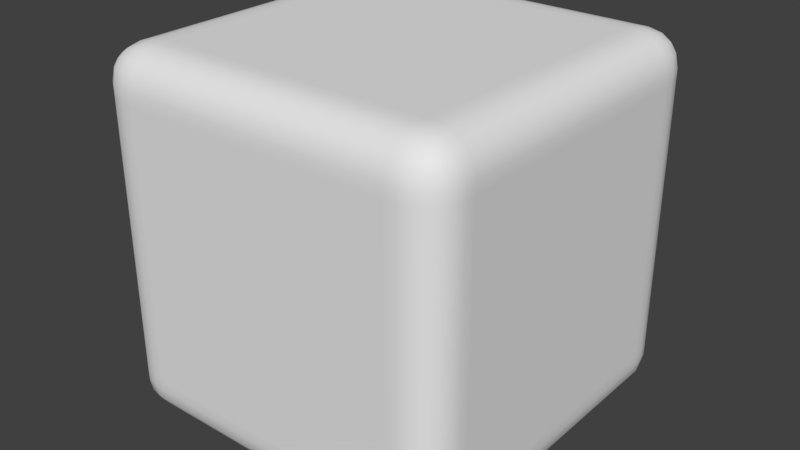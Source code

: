 # Source: MorphCube.blend  (saved by Blender 2.79.0; exported with 4.5.12 LTS)
import bpy
from mathutils import Matrix  # noqa: F401  (used for matrix-valued properties, if any)

bpy.ops.wm.read_factory_settings(use_empty=True)
scene = bpy.context.scene
scene.name = 'Scene'

# ---- collections
col_collection_1 = bpy.data.collections.new('Collection 1'); scene.collection.children.link(col_collection_1)

# ---- materials (node trees are filled in below, after node groups)
mat_morphcubematerial1 = bpy.data.materials.new('MorphCubeMaterial1')
mat_morphcubematerial1.alpha_threshold = 0.0
mat_morphcubematerial1.use_transparent_shadow = False
mat_morphcubematerial1.roughness = 0.5
mat_morphcubematerial1.line_color = (0.0, 0.0, 0.0, 1.0)
mat_morphcubematerial2 = bpy.data.materials.new('MorphCubeMaterial2')
mat_morphcubematerial2.alpha_threshold = 0.0
mat_morphcubematerial2.use_transparent_shadow = False
mat_morphcubematerial2.roughness = 0.5
mat_morphcubematerial3 = bpy.data.materials.new('MorphCubeMaterial3')
mat_morphcubematerial3.alpha_threshold = 0.0
mat_morphcubematerial3.use_transparent_shadow = False
mat_morphcubematerial3.roughness = 0.5

# ---- material node trees

# ---- world
world_world = bpy.data.worlds.new('World'); scene.world = world_world
world_world.color = (0.05088, 0.05088, 0.05088)
world_world.use_sun_shadow = False
world_world.sun_shadow_jitter_overblur = 0.0
world_world.cycles.sampling_method = 'MANUAL'

# ---- meshes
me_cube = bpy.data.meshes.new('Cube')
me_cube.from_pydata([(0.5, 0.9451, 0.9451), (0.5, 0.8125, 1.0), (0.75, 0.8843, 0.9857), (0.75, 0.9451, 0.9451), (0.75, 0.8125, 1.0), (-0.8843, 0.75, 0.9857), (-0.9451, 0.75, 0.9451), (-0.8125, 0.75, 1.0), (-0.9451, 0.5, 0.9451), (-0.8843, 0.5, 0.9857), (-0.8125, 0.5, 1.0), (-0.8843, 0.25, 0.9857), (-0.8125, 0.25, 1.0), (-0.9451, 1.765e-07, 0.9451), (-0.8843, 1.522e-07, 0.9857), (-0.8125, 1.253e-07, 1.0), (-0.9451, -0.25, 0.9451), (-0.8843, -0.25, 0.9857), (-0.8125, -0.25, 1.0), (-0.8843, -0.5, 0.9857), (-0.8125, -0.5, 1.0), (0.25, -0.9451, -0.9451), (0.25, -0.8125, -1.0), (0.5, -0.8843, -0.9857), (0.5, -0.9451, -0.9451), (0.5, -0.8125, -1.0), (0.75, -0.8843, -0.9857), (0.75, -0.9451, -0.9451), (0.75, -0.8125, -1.0), (-0.75, 0.8843, -0.9857), (-0.75, 0.8125, -1.0), (-0.5, 0.8843, -0.9857), (-0.5, 0.8125, -1.0), (-0.25, 0.9451, -0.9451), (-0.25, 0.8843, -0.9857), (-0.25, 0.8125, -1.0), (1.869e-07, 0.8843, -0.9857), (1.937e-07, 0.8125, -1.0), (0.25, 0.8843, -0.9857), (0.25, 0.8125, -1.0), (-0.5, -0.9857, -0.8843), (-0.5, -1.0, -0.8125), (-0.25, -0.9451, -0.9451), (-0.25, -0.9857, -0.8843), (-0.25, -1.0, -0.8125), (-5.62e-08, -0.9857, -0.8843), (-5.96e-08, -1.0, -0.8125), (0.25, -0.9857, -0.8843), (0.25, -1.0, -0.8125), (0.5, -0.9857, -0.8843), (0.5, -1.0, -0.8125), (0.75, -0.9857, -0.8843), (0.75, -1.0, -0.8125), (-0.8843, -0.9857, 0.75), (-0.9451, -0.9451, 0.75), (-0.8125, -1.0, 0.75), (-0.8843, -0.9857, 0.5), (-0.8125, -1.0, 0.5), (-0.9451, -0.9451, 0.25), (-0.75, 0.9857, 0.8843), (-0.75, 0.9451, 0.9451), (-0.75, 1.0, 0.8125), (-0.5, 0.9857, 0.8843), (-0.5, 1.0, 0.8125), (-0.25, 0.9857, 0.8843), (-0.25, 1.0, 0.8125), (2.384e-07, 0.9451, 0.9451), (2.384e-07, 0.9857, 0.8843), (2.384e-07, 1.0, 0.8125), (0.25, 0.9857, 0.8843), (0.25, 1.0, 0.8125), (0.5, 0.9857, 0.8843), (0.5, 1.0, 0.8125), (0.75, 0.9857, 0.8843), (0.75, 1.0, 0.8125), (-0.75, 0.9451, -0.9451), (-0.75, 0.9857, -0.8843), (-0.75, 1.0, -0.8125), (-0.9857, 0.25, 0.8843), (-0.9451, 0.25, 0.9451), (-1.0, 0.25, 0.8125), (-0.9857, 1.945e-07, 0.8843), (-1.0, 2.035e-07, 0.8125), (-0.9857, -0.25, 0.8843), (-1.0, -0.25, 0.8125), (-0.9857, -0.5, 0.8843), (-0.9451, -0.5, 0.9451), (-1.0, -0.5, 0.8125), (-0.9857, -0.75, 0.8843), (-0.9451, -0.75, 0.9451), (-1.0, -0.75, 0.8125), (-0.9857, 0.75, -0.8843), (-1.0, 0.75, -0.8125), (-0.9451, 0.5, -0.9451), (-0.9857, 0.5, -0.8843), (-1.0, 0.5, -0.8125), (-0.9451, 0.25, -0.9451), (-0.9857, 0.25, -0.8843), (-1.0, 0.25, -0.8125), (1.0, 0.8125, 0.5), (0.9857, 0.8843, 0.25), (0.9451, 0.9451, 0.25), (1.0, 0.8125, 0.25), (0.9857, 0.8843, 0.0), (0.9451, 0.9451, 0.0), (1.0, 0.8125, 0.0), (0.9857, 0.8843, -0.25), (0.9451, 0.9451, -0.25), (1.0, 0.8125, -0.25), (0.9857, 0.8843, -0.5), (0.9451, 0.9451, -0.5), (1.0, 0.8125, -0.5), (0.9857, 0.8843, -0.75), (0.9451, 0.9451, -0.75), (1.0, 0.8125, -0.75), (0.9857, -0.75, 0.8843), (1.0, -0.75, 0.8125), (0.9857, -0.5, 0.8843), (1.0, -0.5, 0.8125), (0.9857, -0.25, 0.8843), (-0.5, 0.9857, -0.8843), (0.5, 0.8843, -0.9857), (-0.5, 0.9451, -0.9451), (-0.5, 1.0, -0.8125), (-0.25, 0.9857, -0.8843), (-0.25, 1.0, -0.8125), (1.385e-07, 0.9857, -0.8843), (-0.9857, 2.894e-07, -0.8843), (0.5, 0.8125, -1.0), (-1.0, 2.882e-07, -0.8125), (0.75, 0.9451, -0.9451), (0.75, 0.8843, -0.9857), (1.675e-07, 0.9451, -0.9451), (0.75, 0.8125, -1.0), (-0.9451, 0.75, -0.9451), (1.043e-07, 1.0, -0.8125), (0.25, 0.9857, -0.8843), (-0.8843, 0.75, -0.9857), (0.25, 0.9451, -0.9451), (0.25, 1.0, -0.8125), (0.5, 0.9857, -0.8843), (0.5, 0.9451, -0.9451), (0.5, 1.0, -0.8125), (0.75, 0.9857, -0.8843), (-0.8125, 0.75, -1.0), (-0.8843, 0.5, -0.9857), (-0.8125, 0.5, -1.0), (-0.8843, 0.25, -0.9857), (1.0, -0.25, 0.8125), (0.9857, -5.036e-07, 0.8843), (0.9451, -5.033e-07, 0.9451), (0.75, 1.0, -0.8125), (1.0, -4.917e-07, 0.8125), (-0.8843, -0.75, 0.9857), (-0.9451, 0.9451, 0.75), (0.9857, 0.25, 0.8843), (0.9451, 0.25, 0.9451), (1.0, 0.25, 0.8125), (0.9857, 0.5, 0.8843), (0.9451, 0.5, 0.9451), (-0.8843, 0.9857, 0.75), (-0.8125, -0.75, 1.0), (-0.8125, 1.0, 0.75), (0.8843, -0.75, 0.9857), (0.9451, -0.75, 0.9451), (-0.8843, 0.9857, 0.5), (-0.8125, 1.0, 0.5), (-0.8843, 0.9857, 0.25), (-0.9451, 0.9451, 0.25), (-0.8125, 1.0, 0.25), (-0.9857, -0.25, -0.8843), (-0.8843, 0.9857, 0.0), (0.8125, -0.75, 1.0), (-1.0, -0.25, -0.8125), (-0.9857, -0.5, -0.8843), (-0.8125, 1.0, 0.0), (-0.8843, 0.9857, -0.25), (-0.8125, 1.0, -0.25), (-0.8843, 0.9857, -0.5), (-0.8125, 1.0, -0.5), (0.9451, -0.5, 0.9451), (0.8843, -0.5, 0.9857), (0.8125, -0.5, 1.0), (0.9451, -0.25, 0.9451), (0.8843, -0.25, 0.9857), (-1.0, -0.5, -0.8125), (-0.8843, -0.9857, 0.25), (-0.8125, -1.0, 0.25), (-0.9857, -0.75, -0.8843), (-1.0, -0.75, -0.8125), (-0.9451, -0.9451, 0.0), (-0.8125, 0.25, -1.0), (-0.8843, -0.9857, 0.0), (-0.8843, 2.766e-07, -0.9857), (-0.8125, -1.0, 0.0), (-0.9451, -0.9451, -0.25), (-0.9451, 2.853e-07, -0.9451), (-0.8125, 2.645e-07, -1.0), (-0.8843, -0.25, -0.9857), (-0.9451, -0.25, -0.9451), (-0.8125, -0.25, -1.0), (-0.8843, -0.5, -0.9857), (1.0, 0.5, 0.8125), (-0.9451, -0.5, -0.9451), (-0.8843, -0.9857, -0.25), (0.9857, 0.75, 0.8843), (-0.8125, -0.5, -1.0), (0.9451, 0.75, 0.9451), (1.0, 0.75, 0.8125), (-0.8843, -0.75, -0.9857), (-0.9451, -0.75, -0.9451), (-0.8125, -0.75, -1.0), (0.9451, -0.75, -0.9451), (0.8843, -0.75, -0.9857), (0.8125, -0.75, -1.0), (0.8843, -0.5, -0.9857), (-0.8125, -1.0, -0.25), (0.9857, -0.75, -0.8843), (-0.9451, -0.9451, -0.5), (-0.8843, -0.9857, -0.5), (0.8125, -0.25, 1.0), (1.0, -0.75, -0.8125), (-0.8125, -1.0, -0.5), (0.9451, -0.5, -0.9451), (0.8843, -4.908e-07, 0.9857), (0.8125, -4.68e-07, 1.0), (0.9857, -0.5, -0.8843), (1.0, -0.5, -0.8125), (0.9451, -0.25, -0.9451), (0.9857, -0.25, -0.8843), (1.0, -0.25, -0.8125), (0.9857, -8.465e-08, -0.8843), (-0.8843, -0.9857, -0.75), (-0.8125, -1.0, -0.75), (0.9451, -0.9451, 0.75), (0.8843, -0.9857, 0.75), (0.8125, -1.0, 0.75), (-0.9355, 0.9355, 0.8823), (0.8843, 0.25, 0.9857), (0.8843, -0.9857, 0.5), (0.8125, 0.25, 1.0), (0.9451, -0.9451, 0.5), (0.8125, -1.0, 0.5), (0.8843, -0.9857, 0.25), (0.9451, -0.9451, 0.25), (0.8125, -1.0, 0.25), (0.8843, -0.9857, 0.0), (0.9451, -0.9451, 0.0), (0.8843, 0.5, 0.9857), (0.8125, 0.5, 1.0), (-0.8843, 0.9857, -0.75), (0.8125, -0.5, -1.0), (-0.8125, 1.0, -0.75), (0.8843, -0.25, -0.9857), (0.8843, 0.9857, 0.75), (0.9451, 0.9451, 0.75), (0.8125, 1.0, 0.75), (0.8125, -0.25, -1.0), (0.9451, 0.9451, 0.5), (0.8843, -4.231e-08, -0.9857), (0.8843, 0.9857, 0.5), (0.8125, 1.0, 0.5), (0.9451, -6.288e-08, -0.9451), (0.8125, -2.608e-08, -1.0), (0.8843, 0.9857, 0.25), (0.8125, 1.0, 0.25), (0.8843, 0.25, -0.9857), (0.8843, 0.9857, 0.0), (0.8125, 1.0, 0.0), (0.8125, 0.25, -1.0), (0.8843, 0.5, -0.9857), (0.8843, 0.9857, -0.25), (0.8125, 1.0, -0.25), (0.8843, 0.9857, -0.5), (0.8125, 1.0, -0.5), (0.8125, 0.5, -1.0), (0.8843, 0.75, 0.9857), (0.8843, 0.9857, -0.75), (0.8125, 1.0, -0.75), (0.8125, 0.75, 1.0), (-0.8861, 0.9685, 0.8861), (-0.8125, 0.9857, 0.8843), (-0.8861, 0.8861, 0.9685), (-0.9451, 0.9451, 0.8125), (-0.8843, 0.8125, 0.9857), (-0.8843, 0.9857, 0.8125), (-0.8823, 0.9355, 0.9355), (-0.8125, 0.9451, 0.9451), (-0.8125, 0.8843, 0.9857), (-0.9208, 0.9208, 0.9208), (-0.8125, 1.0, 0.8125), (-0.9355, 0.8823, 0.9355), (0.9451, 0.9451, 0.8125), (-0.8125, 0.8125, 1.0), (0.8861, 0.9685, 0.8861), (0.8843, 0.9857, 0.8125), (-0.9355, -0.8823, 0.9355), (0.8125, 0.9857, 0.8843), (0.8125, 1.0, 0.8125), (-0.8861, -0.8861, 0.9685), (0.8125, -1.0, 0.0), (0.8843, 0.75, -0.9857), (0.8843, -0.9857, -0.25), (0.9451, 0.75, -0.9451), (0.8125, 0.75, -1.0), (-0.9355, 0.8823, -0.9355), (0.8125, -1.0, -0.25), (-0.8861, 0.8861, -0.9685), (-0.8125, 0.8843, -0.9857), (0.8843, -0.9857, -0.5), (-0.8843, 0.8125, -0.9857), (0.8125, -1.0, -0.5), (0.8843, -0.9857, -0.75), (-0.8125, 0.9451, -0.9451), (-0.8125, 0.8125, -1.0), (0.9451, -0.9451, -0.75), (0.8125, -1.0, -0.75), (-0.8861, -0.8861, -0.9685), (-0.8843, -0.8125, -0.9857), (-0.8823, -0.9355, 0.9355), (-0.8125, -0.9451, -0.9451), (-0.8861, -0.9685, 0.8861), (-0.8125, -0.8843, -0.9857), (-0.9451, -0.8125, -0.9451), (-0.8843, -0.9857, 0.8125), (-0.8125, -0.8125, -1.0), (-0.8125, -0.9451, 0.9451), (-0.8125, -0.9857, 0.8843), (-0.8125, -0.8843, 0.9857), (-0.9355, -0.9355, 0.8823), (-0.9451, -0.8125, 0.9451), (-0.9451, -0.9451, 0.8125), (-0.8843, -0.8125, 0.9857), (-0.8125, -1.0, 0.8125), (0.9208, -0.9208, 0.9208), (0.9355, -0.9355, 0.8823), (-0.9208, -0.9208, 0.9208), (0.8861, -0.9685, 0.8861), (-0.8125, -0.8125, 1.0), (0.8125, -0.9857, 0.8843), (0.9451, -0.9451, 0.8125), (0.8823, -0.9355, 0.9355), (0.8843, -0.9857, 0.8125), (0.8861, -0.8861, 0.9685), (0.8125, -1.0, 0.8125), (-0.8823, -0.9355, -0.9355), (0.8843, -0.8125, 0.9857), (0.8125, -0.9451, 0.9451), (0.8125, -0.8843, 0.9857), (0.9355, -0.8823, 0.9355), (-0.8861, -0.9685, -0.8861), (-0.8125, -0.9857, -0.8843), (-0.9685, 0.8861, 0.8861), (-0.9857, 0.8843, 0.8125), (0.9208, -0.9208, -0.9208), (-0.9451, 0.8125, 0.9451), (-0.9857, 0.8125, 0.8843), (0.8861, -0.8861, -0.9685), (0.8125, -0.8843, -0.9857), (-1.0, 0.8125, 0.8125), (0.8843, -0.8125, -0.9857), (0.8125, -0.8125, -1.0), (0.9355, 0.8823, -0.9355), (0.9451, 0.8125, -0.9451), (0.8823, 0.9355, -0.9355), (-0.9685, -0.8861, 0.8861), (0.8861, 0.8861, -0.9685), (0.8843, 0.8125, -0.9857), (-0.9857, -0.8125, 0.8843), (0.8125, 0.9451, -0.9451), (0.8125, 0.8843, -0.9857), (0.8125, 0.8125, -1.0), (-0.75, -0.75, -1.0), (-0.9857, -0.8843, 0.8125), (-0.5, -0.75, -1.0), (-0.25, -0.75, -1.0), (-1.0, -0.8125, 0.8125), (0.0, -0.75, -1.0), (1.0, -1.043e-07, -0.8125), (0.25, -0.75, -1.0), (0.5, -0.75, -1.0), (0.9451, 0.25, -0.9451), (0.75, -0.75, -1.0), (0.9857, 0.25, -0.8843), (-0.75, -0.5, -1.0), (0.75, -0.5, -1.0), (1.0, 0.25, -0.8125), (-0.75, -0.25, -1.0), (0.9451, 0.5, -0.9451), (0.75, -0.25, -1.0), (-0.75, 2.533e-07, -1.0), (0.9857, 0.5, -0.8843), (0.75, -1.49e-08, -1.0), (1.0, 0.5, -0.8125), (-0.75, 0.25, -1.0), (0.75, 0.25, -1.0), (-0.75, 0.5, -1.0), (0.9857, 0.75, -0.8843), (0.75, 0.5, -1.0), (-0.75, 0.75, -1.0), (1.0, 0.75, -0.8125), (-0.5, 0.75, -1.0), (-0.25, 0.75, -1.0), (1.937e-07, 0.75, -1.0), (0.9685, -0.8861, 0.8861), (0.9857, -0.8843, 0.8125), (0.25, 0.75, -1.0), (0.9451, -0.8125, 0.9451), (0.5, 0.75, -1.0), (0.75, 0.75, -1.0), (0.9857, -0.8125, 0.8843), (0.8125, -0.8125, 1.0), (1.0, -0.8125, 0.8125), (0.9355, 0.9355, 0.8823), (0.8861, 0.8861, 0.9685), (0.9685, 0.8861, 0.8861), (0.8125, 0.8843, 0.9857), (0.9857, 0.8125, 0.8843), (0.9451, 0.8125, 0.9451), (0.9857, 0.8843, 0.8125), (0.8843, 0.8125, 0.9857), (0.9355, 0.8823, 0.9355), (0.9208, 0.9208, 0.9208), (0.8823, 0.9355, 0.9355), (1.0, 0.8125, 0.8125), (0.8125, 0.9451, 0.9451), (0.9685, -0.8861, -0.8861), (0.8125, 0.8125, 1.0), (0.9857, -0.8125, -0.8843), (0.9451, -0.9451, -0.8125), (0.75, -0.75, 1.0), (0.5, -0.75, 1.0), (0.9857, -0.8843, -0.8125), (0.25, -0.75, 1.0), (0.9355, -0.8823, -0.9355), (-3.725e-07, -0.75, 1.0), (-0.9355, 0.9355, -0.8823), (-0.25, -0.75, 1.0), (-0.5, -0.75, 1.0), (-0.9685, 0.8861, -0.8861), (-0.75, -0.75, 1.0), (-0.9857, 0.8125, -0.8843), (0.75, -0.5, 1.0), (-0.75, -0.5, 1.0), (-0.9451, 0.9451, -0.8125), (0.75, -0.25, 1.0), (-0.9857, 0.8843, -0.8125), (-0.75, -0.25, 1.0), (0.75, -4.452e-07, 1.0), (-0.75, 1.024e-07, 1.0), (-0.9451, 0.8125, -0.9451), (0.75, 0.25, 1.0), (-0.75, 0.25, 1.0), (-0.9208, 0.9208, -0.9208), (0.75, 0.5, 1.0), (-1.0, 0.8125, -0.8125), (-0.75, 0.5, 1.0), (0.75, 0.75, 1.0), (-0.9355, -0.8823, -0.9355), (0.5, 0.75, 1.0), (-0.9685, -0.8861, -0.8861), (0.25, 0.75, 1.0), (2.384e-07, 0.75, 1.0), (-0.9857, -0.8843, -0.8125), (-0.25, 0.75, 1.0), (-0.9857, -0.8125, -0.8843), (-0.5, 0.75, 1.0), (-0.75, 0.75, 1.0), (-0.9208, -0.9208, -0.9208), (-0.9355, -0.9355, -0.8823), (-0.8823, 0.9355, -0.9355), (-0.9451, -0.9451, -0.8125), (-0.8861, 0.9685, -0.8861), (-0.8843, 0.9857, -0.8125), (-1.0, -0.8125, -0.8125), (-1.0, 0.75, -0.75), (-0.8125, 0.9857, -0.8843), (-0.8125, 1.0, -0.8125), (-1.0, 0.75, -0.5), (0.9355, 0.9355, -0.8823), (-1.0, 0.75, -0.25), (0.8861, 0.9685, -0.8861), (0.8125, 0.9857, -0.8843), (-1.0, 0.75, 0.0), (-1.0, 0.75, 0.25), (0.8843, 0.9857, -0.8125), (0.9208, 0.9208, -0.9208), (-1.0, 0.75, 0.5), (-1.0, 0.75, 0.75), (0.8125, 1.0, -0.8125), (-1.0, 0.5, -0.75), (-1.0, 0.5, 0.75), (-0.75, 1.0, -0.75), (-1.0, 0.25, -0.75), (-0.5, 1.0, -0.75), (-0.25, 1.0, -0.75), (0.9451, -0.8125, -0.9451), (7.451e-08, 1.0, -0.75), (1.0, -0.8125, -0.8125), (0.25, 1.0, -0.75), (0.5, 1.0, -0.75), (0.75, 1.0, -0.75), (0.9685, 0.8861, -0.8861), (-0.75, 1.0, -0.5), (0.75, 1.0, -0.5), (0.9857, 0.8843, -0.8125), (-0.75, 1.0, -0.25), (0.75, 1.0, -0.25), (-0.75, 1.0, 0.0), (0.9857, 0.8125, -0.8843), (0.75, 1.0, 0.0), (-0.75, 1.0, 0.25), (0.75, 1.0, 0.25), (0.9451, 0.9451, -0.8125), (-0.75, 1.0, 0.5), (0.75, 1.0, 0.5), (-0.75, 1.0, 0.75), (1.0, 0.8125, -0.8125), (-0.5, 1.0, 0.75), (1.0, -0.75, -0.75), (-0.25, 1.0, 0.75), (2.384e-07, 1.0, 0.75), (0.25, 1.0, 0.75), (1.0, -0.75, -0.5), (0.5, 1.0, 0.75), (0.75, 1.0, 0.75), (1.0, -0.75, -0.25), (-1.0, 0.25, 0.75), (-0.8843, -0.9857, -0.8125), (-1.0, 2.85e-07, -0.75), (-0.8125, -1.0, -0.8125), (0.8823, -0.9355, -0.9355), (-1.0, 2.068e-07, 0.75), (0.8861, -0.9685, -0.8861), (-1.0, -0.25, -0.75), (0.8843, -0.9857, -0.8125), (0.8125, -0.9451, -0.9451), (-1.0, -0.25, 0.75), (0.8125, -0.9857, -0.8843), (-1.0, -0.5, -0.75), (0.9355, -0.9355, -0.8823), (-1.0, -0.5, 0.75), (-1.0, -0.75, -0.75), (0.8125, -1.0, -0.8125), (-0.75, -1.0, 0.75), (-1.0, -0.75, -0.5), (-0.5, -1.0, 0.75), (-1.0, -0.75, -0.25), (-0.25, -1.0, 0.75), (-4.321e-07, -1.0, 0.75), (-1.0, -0.75, 0.0), (0.25, -1.0, 0.75), (-1.0, -0.75, 0.25), (0.5, -1.0, 0.75), (0.75, -1.0, 0.75), (-0.75, -1.0, 0.5), (-1.0, -0.75, 0.5), (0.75, -1.0, 0.5), (-0.75, -1.0, 0.25), (-1.0, -0.75, 0.75), (0.75, -1.0, 0.25), (1.0, -0.75, 0.0), (-0.75, -1.0, 0.0), (1.0, -0.75, 0.25), (1.0, -0.75, 0.5), (0.75, -1.0, 0.0), (1.0, -0.75, 0.75), (-0.75, -1.0, -0.25), (1.0, -0.5, -0.75), (1.0, -0.5, 0.75), (0.75, -1.0, -0.25), (1.0, -0.25, -0.75), (-0.75, -1.0, -0.5), (1.0, -0.25, 0.75), (1.0, -1.192e-07, -0.75), (0.75, -1.0, -0.5), (1.0, -4.768e-07, 0.75), (-0.75, -1.0, -0.75), (1.0, 0.25, -0.75), (1.0, 0.25, 0.75), (-0.5, -1.0, -0.75), (1.0, 0.5, -0.75), (-0.25, -1.0, -0.75), (1.0, 0.5, 0.75), (1.0, 0.75, -0.75), (-5.96e-08, -1.0, -0.75), (1.0, 0.75, -0.5), (0.25, -1.0, -0.75), (1.0, 0.75, -0.25), (1.0, 0.75, 0.0), (1.0, 0.75, 0.25), (0.5, -1.0, -0.75), (1.0, 0.75, 0.5), (1.0, 0.75, 0.75), (0.75, -1.0, -0.75), (-1.0, 0.5, 0.8125), (-0.9857, 0.5, 0.8843), (-1.0, 0.75, 0.8125), (-0.9857, 0.75, 0.8843), (-1.0, -0.8125, -0.75), (-0.9451, -0.9451, -0.75), (-0.9857, -0.8843, -0.75), (-1.0, -0.8125, -0.5), (-0.9857, -0.8843, -0.5), (-1.0, -0.8125, -0.25), (-0.9857, -0.8843, -0.25), (-1.0, -0.8125, 0.0), (-0.9857, -0.8843, 0.0), (-1.0, -0.8125, 0.25), (-0.9857, -0.8843, 0.25), (-1.0, -0.8125, 0.5), (-0.9451, -0.9451, 0.5), (-0.9857, -0.8843, 0.5), (-1.0, -0.8125, 0.75), (-0.9857, -0.8843, 0.75), (-1.0, 0.8125, -0.75), (-0.9857, 0.8843, -0.75), (-0.9451, 0.9451, -0.75), (-1.0, 0.8125, -0.5), (-0.9857, 0.8843, -0.5), (-0.9451, 0.9451, -0.5), (-1.0, 0.8125, -0.25), (-0.9857, 0.8843, -0.25), (-0.9451, 0.9451, -0.25), (-1.0, 0.8125, 0.0), (-0.9857, 0.8843, 0.0), (-0.9451, 0.9451, 0.0), (-1.0, 0.8125, 0.25), (-0.9857, 0.8843, 0.25), (-1.0, 0.8125, 0.5), (-0.9857, 0.8843, 0.5), (-0.9451, 0.9451, 0.5), (-1.0, 0.8125, 0.75), (-0.9857, 0.8843, 0.75), (0.5, 0.8843, 0.9857), (0.25, 0.8125, 1.0), (0.25, 0.9451, 0.9451), (0.25, 0.8843, 0.9857), (2.384e-07, 0.8125, 1.0), (2.384e-07, 0.8843, 0.9857), (-0.25, 0.8125, 1.0), (-0.25, 0.9451, 0.9451), (-0.25, 0.8843, 0.9857), (-0.5, 0.8125, 1.0), (-0.5, 0.9451, 0.9451), (-0.5, 0.8843, 0.9857), (-0.75, 0.8125, 1.0), (-0.75, 0.8843, 0.9857), (0.75, -0.8125, 1.0), (0.75, -0.8843, 0.9857), (0.75, -0.9451, 0.9451), (0.5, -0.8125, 1.0), (0.5, -0.8843, 0.9857), (0.5, -0.9451, 0.9451), (0.25, -0.8125, 1.0), (0.25, -0.8843, 0.9857), (-4.023e-07, -0.8125, 1.0), (-4.331e-07, -0.8843, 0.9857), (-4.525e-07, -0.9451, 0.9451), (-0.25, -0.8125, 1.0), (-0.25, -0.8843, 0.9857), (-0.25, -0.9451, 0.9451), (-0.5, -0.8125, 1.0), (-0.5, -0.8843, 0.9857), (-0.75, -0.8125, 1.0), (-0.75, -0.9451, 0.9451), (-0.75, -0.8843, 0.9857), (-0.75, -1.0, -0.8125), (-0.75, -0.9451, -0.9451), (-0.75, -0.9857, -0.8843), (0.75, -1.0, 0.8125), (0.75, -0.9857, 0.8843), (0.5, -1.0, 0.8125), (0.5, -0.9857, 0.8843), (0.25, -1.0, 0.8125), (0.25, -0.9451, 0.9451), (0.25, -0.9857, 0.8843), (-4.47e-07, -1.0, 0.8125), (-4.573e-07, -0.9857, 0.8843), (-0.25, -1.0, 0.8125), (-0.25, -0.9857, 0.8843), (-0.5, -1.0, 0.8125), (-0.5, -0.9451, 0.9451), (-0.5, -0.9857, 0.8843), (-0.75, -1.0, 0.8125), (-0.75, -0.9857, 0.8843), (0.9857, 0.8843, 0.5), (1.0, 0.8125, 0.75), (0.9857, 0.8843, 0.75), (1.0, -0.8125, -0.75), (0.9857, -0.8843, -0.75), (1.0, -0.8125, -0.5), (0.9857, -0.8843, -0.5), (0.9451, -0.9451, -0.5), (1.0, -0.8125, -0.25), (0.9857, -0.8843, -0.25), (0.9451, -0.9451, -0.25), (1.0, -0.8125, 0.0), (0.9857, -0.8843, 0.0), (1.0, -0.8125, 0.25), (0.9857, -0.8843, 0.25), (1.0, -0.8125, 0.5), (0.9857, -0.8843, 0.5), (1.0, -0.8125, 0.75), (0.9857, -0.8843, 0.75), (0.25, -0.8843, -0.9857), (-1.49e-08, -0.8125, -1.0), (-4.651e-08, -0.9451, -0.9451), (-3.201e-08, -0.8843, -0.9857), (-0.25, -0.8125, -1.0), (-0.25, -0.8843, -0.9857), (-0.5, -0.8125, -1.0), (-0.5, -0.9451, -0.9451), (-0.5, -0.8843, -0.9857), (-0.75, -0.8125, -1.0), (-0.75, -0.8843, -0.9857)], [], [(466, 467, 456, 452, 449, 447, 443, 440, 438, 437, 435, 433, 431, 430, 442, 445, 448, 451, 454, 457, 459, 461, 462, 464), (556, 559, 541, 537, 532, 527, 491, 488, 487, 484, 483, 480, 478, 475, 490, 493, 529, 534, 539, 542, 545, 547, 550, 552), (591, 594, 575, 570, 565, 560, 557, 554, 553, 551, 549, 548, 546, 544, 555, 558, 562, 567, 572, 577, 580, 582, 585, 587), (683, 685, 684, 681), (508, 511, 514, 516, 518, 520, 521, 522, 524, 525, 515, 512, 510, 507, 504, 501, 500, 499, 497, 495, 494, 492, 503, 506), (630, 633, 154, 631), (592, 593, 583, 579, 576, 573, 569, 566, 564, 563, 561, 526, 523, 519, 568, 571, 574, 578, 581, 584, 586, 588, 589, 590), (682, 665, 685, 683), (680, 683, 681, 679), (661, 682, 683, 680), (678, 680, 679, 677), (658, 661, 680, 678), (629, 632, 633, 630), (676, 678, 677, 674), (675, 658, 678, 676), (673, 676, 674, 672), (653, 675, 676, 673), (671, 673, 672, 670), (650, 653, 673, 671), (339, 671, 670, 344), (663, 666, 665, 682), (662, 664, 666, 663), (660, 663, 682, 661), (659, 662, 663, 660), (657, 660, 661, 658), (656, 659, 660, 657), (655, 657, 658, 675), (654, 656, 657, 655), (347, 650, 671, 339), (652, 655, 675, 653), (651, 654, 655, 652), (649, 652, 653, 650), (648, 651, 652, 649), (348, 649, 650, 347), (411, 648, 649, 348), (62, 59, 60, 644), (63, 61, 59, 62), (64, 62, 644, 641), (65, 63, 62, 64), (67, 64, 641, 66), (628, 630, 631, 168), (627, 629, 630, 628), (625, 628, 168, 626), (624, 627, 628, 625), (622, 625, 626, 623), (621, 624, 625, 622), (702, 704, 234, 241), (68, 65, 64, 67), (69, 67, 66, 636), (70, 68, 67, 69), (71, 69, 636, 0), (72, 70, 69, 71), (73, 71, 0, 3), (74, 72, 71, 73), (701, 703, 704, 702), (700, 702, 241, 244), (699, 701, 702, 700), (698, 700, 244, 247), (697, 699, 700, 698), (645, 647, 646, 643), (40, 669, 668, 712), (619, 622, 623, 620), (644, 60, 647, 645), (642, 645, 643, 640), (641, 644, 645, 642), (639, 642, 640, 638), (66, 641, 642, 639), (618, 621, 622, 619), (616, 619, 620, 617), (615, 618, 619, 616), (446, 616, 617, 444), (455, 615, 616, 446), (612, 614, 613, 610), (611, 54, 614, 612), (297, 73, 3, 425), (637, 639, 638, 635), (636, 66, 639, 637), (634, 637, 635, 1), (0, 636, 637, 634), (2, 634, 1, 4), (3, 0, 634, 2), (695, 698, 247, 696), (694, 697, 698, 695), (692, 695, 696, 693), (691, 694, 695, 692), (690, 692, 693, 315), (689, 691, 692, 690), (432, 690, 315, 429), (408, 409, 398, 395, 392, 389, 385, 382, 380, 379, 377, 375, 374, 372, 384, 387, 390, 394, 396, 399, 401, 402, 403, 406), (371, 304, 409, 133), (713, 715, 714, 711), (712, 668, 715, 713), (710, 713, 711, 709), (42, 712, 713, 710), (498, 689, 690, 432), (298, 74, 73, 297), (120, 76, 77, 123), (122, 75, 76, 120), (124, 120, 123, 125), (33, 122, 120, 124), (41, 667, 669, 40), (708, 710, 709, 706), (707, 42, 710, 708), (705, 708, 706, 22), (21, 707, 708, 705), (23, 705, 22, 25), (24, 21, 705, 23), (26, 23, 25, 28), (43, 40, 712, 42), (44, 41, 40, 43), (45, 43, 42, 707), (46, 44, 43, 45), (47, 45, 707, 21), (48, 46, 45, 47), (27, 24, 23, 26), (358, 26, 28, 361), (536, 27, 26, 358), (31, 29, 75, 122), (32, 30, 29, 31), (34, 31, 122, 33), (35, 32, 31, 34), (609, 612, 610, 608), (58, 611, 612, 609), (607, 609, 608, 606), (190, 58, 609, 607), (605, 607, 606, 604), (126, 124, 125, 135), (36, 34, 33, 132), (37, 35, 34, 36), (38, 36, 132, 138), (39, 37, 36, 38), (121, 38, 138, 141), (128, 39, 38, 121), (686, 688, 687, 99), (195, 190, 607, 605), (603, 605, 604, 602), (218, 195, 605, 603), (601, 603, 602, 599), (600, 218, 603, 601), (463, 601, 599, 474), (132, 33, 124, 126), (136, 126, 135, 139), (138, 132, 126, 136), (140, 136, 139, 142), (141, 138, 136, 140), (143, 140, 142, 151), (130, 141, 140, 143), (131, 121, 141, 130), (49, 47, 21, 24), (50, 48, 47, 49), (51, 49, 24, 27), (52, 50, 49, 51), (538, 51, 27, 536), (416, 2, 4, 427), (258, 255, 688, 686), (100, 686, 99, 102), (101, 258, 686, 100), (103, 100, 102, 105), (104, 101, 100, 103), (106, 103, 105, 108), (133, 128, 121, 131), (107, 104, 103, 106), (109, 106, 108, 111), (110, 107, 106, 109), (112, 109, 111, 114), (113, 110, 109, 112), (505, 112, 114, 517), (482, 143, 151, 489), (369, 130, 143, 482), (165, 160, 162, 166), (631, 154, 160, 165), (471, 600, 601, 463), (596, 598, 597, 595), (8, 6, 598, 596), (78, 596, 595, 80), (370, 131, 130, 369), (371, 133, 131, 370), (145, 137, 144, 146), (93, 134, 137, 145), (167, 165, 166, 169), (168, 631, 165, 167), (171, 167, 169, 175), (626, 168, 167, 171), (147, 145, 146, 191), (96, 93, 145, 147), (193, 147, 191, 197), (196, 96, 147, 193), (513, 113, 112, 505), (117, 115, 116, 118), (180, 164, 115, 117), (119, 117, 118, 148), (183, 180, 117, 119), (149, 119, 148, 152), (150, 183, 119, 149), (155, 149, 152, 157), (425, 3, 2, 416), (9, 5, 6, 8), (10, 7, 5, 9), (11, 9, 8, 79), (176, 171, 175, 177), (623, 626, 171, 176), (178, 176, 177, 179), (620, 623, 176, 178), (79, 8, 596, 78), (81, 78, 80, 82), (13, 79, 78, 81), (83, 81, 82, 84), (250, 178, 179, 252), (617, 620, 178, 250), (473, 250, 252, 477), (444, 617, 250, 473), (12, 10, 9, 11), (14, 11, 79, 13), (15, 12, 11, 14), (17, 14, 13, 16), (16, 13, 81, 83), (85, 83, 84, 87), (86, 16, 83, 85), (88, 85, 87, 90), (543, 52, 51, 538), (56, 53, 54, 611), (57, 55, 53, 56), (186, 56, 611, 58), (198, 193, 197, 200), (199, 196, 193, 198), (201, 198, 200, 206), (203, 199, 198, 201), (156, 150, 149, 155), (158, 155, 157, 202), (159, 156, 155, 158), (205, 158, 202, 208), (209, 201, 206, 211), (210, 203, 201, 209), (318, 209, 211, 325), (323, 210, 209, 318), (187, 57, 56, 186), (192, 186, 58, 190), (194, 187, 186, 192), (204, 192, 190, 195), (18, 15, 14, 17), (19, 17, 16, 86), (20, 18, 17, 19), (153, 19, 86, 89), (207, 159, 158, 205), (417, 205, 208, 424), (418, 207, 205, 417), (226, 217, 212, 223), (216, 194, 192, 204), (219, 204, 195, 218), (222, 216, 204, 219), (232, 219, 218, 600), (161, 20, 19, 153), (332, 153, 89, 330), (338, 161, 153, 332), (181, 163, 164, 180), (233, 222, 219, 232), (528, 232, 600, 471), (530, 233, 232, 528), (239, 235, 236, 242), (89, 86, 85, 88), (368, 88, 90, 376), (330, 89, 88, 368), (94, 91, 134, 93), (215, 213, 214, 251), (223, 212, 213, 215), (260, 254, 255, 258), (261, 256, 254, 260), (264, 260, 258, 101), (265, 261, 260, 264), (95, 92, 91, 94), (97, 94, 93, 96), (98, 95, 94, 97), (127, 97, 96, 196), (253, 215, 251, 257), (228, 223, 215, 253), (227, 221, 217, 226), (229, 226, 223, 228), (267, 264, 101, 104), (268, 265, 264, 267), (259, 253, 257, 263), (262, 228, 253, 259), (230, 227, 226, 229), (231, 229, 228, 262), (182, 172, 163, 181), (184, 181, 180, 183), (271, 267, 104, 107), (272, 268, 267, 271), (378, 230, 229, 231), (383, 231, 262, 381), (220, 182, 181, 184), (224, 184, 183, 150), (225, 220, 184, 224), (238, 224, 150, 156), (129, 98, 97, 127), (170, 127, 196, 199), (241, 234, 235, 239), (243, 239, 242, 245), (266, 259, 263, 269), (381, 262, 259, 266), (173, 129, 127, 170), (174, 170, 199, 203), (244, 241, 239, 243), (246, 243, 245, 300), (247, 244, 243, 246), (302, 246, 300, 306), (386, 378, 231, 383), (391, 383, 381, 388), (696, 247, 246, 302), (309, 302, 306, 311), (240, 225, 224, 238), (248, 238, 156, 159), (270, 266, 269, 275), (388, 381, 266, 270), (273, 271, 107, 110), (274, 272, 271, 273), (301, 270, 275, 304), (303, 388, 270, 301), (277, 273, 110, 113), (278, 274, 273, 277), (367, 301, 304, 371), (363, 303, 301, 367), (485, 277, 113, 513), (489, 278, 277, 485), (137, 310, 314, 144), (134, 450, 310, 137), (59, 281, 287, 60), (61, 290, 281, 59), (715, 322, 325, 714), (668, 320, 322, 715), (160, 285, 290, 162), (154, 283, 285, 160), (29, 308, 313, 75), (30, 314, 308, 29), (254, 295, 292, 255), (256, 298, 295, 254), (213, 360, 361, 214), (212, 496, 360, 213), (76, 476, 477, 77), (75, 313, 476, 76), (249, 240, 238, 248), (276, 248, 159, 207), (280, 237, 289, 286), (281, 280, 286, 287), (279, 249, 248, 276), (420, 276, 207, 418), (285, 283, 237, 280), (290, 285, 280, 281), (427, 279, 276, 420), (5, 284, 355, 6), (294, 423, 422, 413), (295, 294, 413, 292), (7, 293, 284, 5), (666, 328, 326, 665), (297, 425, 423, 294), (298, 297, 294, 295), (664, 338, 328, 666), (647, 288, 293, 646), (472, 470, 453, 436), (473, 472, 436, 444), (60, 287, 288, 647), (163, 346, 407, 164), (476, 313, 470, 472), (477, 476, 472, 473), (172, 411, 346, 163), (282, 286, 289, 291), (481, 479, 486, 364), (482, 481, 364, 369), (693, 696, 302, 309), (312, 309, 311, 316), (307, 305, 453, 470), (308, 307, 470, 313), (315, 693, 309, 312), (535, 312, 316, 543), (310, 450, 305, 307), (314, 310, 307, 308), (429, 315, 312, 535), (685, 327, 333, 684), (317, 345, 468, 458), (318, 317, 458, 323), (665, 326, 327, 685), (53, 324, 331, 54), (322, 320, 345, 317), (325, 322, 317, 318), (55, 333, 324, 53), (235, 342, 344, 236), (357, 434, 354, 531), (358, 357, 531, 536), (234, 340, 342, 235), (669, 351, 320, 668), (360, 496, 434, 357), (361, 360, 357, 358), (667, 530, 351, 669), (321, 319, 336, 329), (366, 364, 486, 362), (367, 366, 362, 363), (324, 321, 329, 331), (327, 326, 319, 321), (284, 282, 291, 355), (288, 287, 286, 282), (333, 327, 321, 324), (337, 335, 334, 341), (293, 288, 282, 284), (299, 296, 336, 319), (339, 337, 341, 347), (342, 340, 335, 337), (328, 299, 319, 326), (332, 330, 296, 299), (344, 342, 337, 339), (350, 469, 468, 345), (338, 332, 299, 328), (343, 341, 334, 349), (351, 350, 345, 320), (528, 471, 469, 350), (346, 343, 349, 407), (348, 347, 341, 343), (530, 528, 350, 351), (533, 531, 354, 540), (411, 348, 343, 346), (414, 421, 422, 423), (535, 533, 540, 429), (538, 536, 531, 533), (416, 414, 423, 425), (420, 418, 421, 414), (185, 173, 170, 174), (188, 174, 203, 210), (370, 369, 364, 366), (371, 370, 366, 367), (189, 185, 174, 188), (465, 188, 210, 323), (32, 401, 399, 30), (35, 402, 401, 32), (474, 189, 188, 465), (598, 356, 359, 597), (37, 403, 402, 35), (39, 406, 403, 37), (6, 355, 356, 598), (633, 353, 283, 154), (128, 408, 406, 39), (133, 409, 408, 128), (632, 359, 353, 633), (614, 373, 376, 613), (214, 361, 28, 382), (382, 28, 25, 380), (54, 331, 373, 614), (91, 441, 450, 134), (374, 711, 714, 372), (375, 709, 711, 374), (92, 455, 441, 91), (352, 291, 289, 237), (377, 706, 709, 375), (379, 22, 706, 377), (380, 25, 22, 379), (372, 714, 325, 211), (393, 386, 383, 391), (397, 391, 388, 303), (30, 399, 144, 314), (384, 372, 211, 206), (400, 393, 391, 397), (509, 397, 303, 363), (387, 384, 206, 200), (390, 387, 200, 197), (517, 400, 397, 509), (115, 410, 412, 116), (394, 390, 197, 191), (396, 394, 191, 146), (164, 407, 410, 115), (704, 405, 340, 234), (399, 396, 146, 144), (275, 269, 395, 398), (703, 412, 405, 704), (688, 419, 424, 687), (269, 263, 392, 395), (263, 257, 389, 392), (255, 292, 419, 688), (217, 428, 496, 212), (257, 251, 385, 389), (251, 214, 382, 385), (221, 498, 428, 217), (404, 349, 334, 335), (405, 404, 335, 340), (410, 407, 349, 404), (427, 420, 414, 416), (438, 440, 664, 662), (412, 410, 404, 405), (415, 413, 422, 421), (437, 438, 662, 659), (435, 437, 659, 656), (417, 415, 421, 418), (419, 292, 413, 415), (433, 435, 656, 654), (431, 433, 654, 651), (424, 419, 415, 417), (426, 540, 354, 434), (430, 431, 651, 648), (643, 646, 467, 466), (428, 426, 434, 496), (432, 429, 540, 426), (640, 643, 466, 464), (638, 640, 464, 462), (498, 432, 426, 428), (502, 362, 486, 479), (635, 638, 462, 461), (1, 635, 461, 459), (505, 502, 479, 513), (509, 363, 362, 502), (4, 1, 459, 457), (646, 293, 7, 467), (279, 457, 454, 249), (443, 20, 161, 440), (353, 352, 237, 283), (356, 355, 291, 352), (182, 442, 430, 172), (220, 445, 442, 182), (359, 356, 352, 353), (365, 329, 336, 296), (225, 448, 445, 220), (240, 451, 448, 225), (368, 365, 296, 330), (373, 331, 329, 365), (249, 454, 451, 240), (427, 4, 457, 279), (376, 373, 365, 368), (439, 436, 453, 305), (467, 7, 10, 456), (456, 10, 12, 452), (441, 439, 305, 450), (446, 444, 436, 439), (452, 12, 15, 449), (449, 15, 18, 447), (455, 446, 439, 441), (460, 458, 468, 469), (447, 18, 20, 443), (440, 161, 338, 664), (463, 460, 469, 471), (465, 323, 458, 460), (485, 513, 479, 481), (489, 485, 481, 482), (474, 465, 460, 463), (613, 376, 90, 559), (63, 518, 516, 61), (65, 520, 518, 63), (610, 613, 559, 556), (608, 610, 556, 552), (68, 521, 520, 65), (70, 522, 521, 68), (606, 608, 552, 550), (604, 606, 550, 547), (72, 524, 522, 70), (74, 525, 524, 72), (602, 604, 547, 545), (599, 602, 545, 542), (494, 123, 77, 492), (495, 125, 123, 494), (478, 480, 621, 618), (480, 483, 624, 621), (497, 135, 125, 495), (499, 139, 135, 497), (483, 484, 627, 624), (484, 487, 629, 627), (500, 142, 139, 499), (516, 514, 166, 162), (487, 488, 632, 629), (475, 478, 618, 615), (517, 509, 502, 505), (221, 519, 689, 498), (514, 511, 169, 166), (511, 508, 175, 169), (566, 116, 412, 703), (593, 208, 202, 583), (508, 506, 177, 175), (506, 503, 179, 177), (583, 202, 157, 579), (579, 157, 152, 576), (503, 492, 252, 179), (492, 77, 477, 252), (576, 152, 148, 573), (573, 148, 118, 569), (501, 151, 142, 500), (256, 261, 515, 525), (569, 118, 116, 566), (517, 114, 584, 400), (261, 265, 512, 515), (265, 268, 510, 512), (400, 584, 581, 393), (393, 581, 578, 386), (268, 272, 507, 510), (272, 274, 504, 507), (386, 578, 574, 378), (378, 574, 571, 230), (278, 489, 151, 501), (274, 278, 501, 504), (189, 542, 539, 185), (185, 539, 534, 173), (543, 538, 533, 535), (41, 580, 577, 667), (173, 534, 529, 129), (129, 529, 493, 98), (44, 582, 580, 41), (46, 585, 582, 44), (98, 493, 490, 95), (95, 490, 475, 92), (48, 587, 585, 46), (50, 591, 587, 48), (92, 475, 615, 455), (559, 90, 87, 541), (52, 594, 591, 50), (546, 681, 684, 544), (541, 87, 84, 537), (537, 84, 82, 532), (548, 679, 681, 546), (549, 677, 679, 548), (532, 82, 80, 527), (527, 80, 595, 491), (551, 674, 677, 549), (553, 672, 674, 551), (491, 595, 597, 488), (488, 597, 359, 632), (554, 670, 672, 553), (236, 344, 670, 554), (667, 577, 233, 530), (577, 572, 222, 233), (230, 571, 568, 227), (227, 568, 519, 221), (242, 236, 554, 557), (245, 242, 557, 560), (687, 424, 208, 593), (99, 687, 593, 592), (300, 245, 560, 565), (306, 300, 565, 570), (102, 99, 592, 590), (105, 102, 590, 589), (311, 306, 570, 575), (543, 316, 594, 52), (108, 105, 589, 588), (111, 108, 588, 586), (555, 544, 55, 57), (558, 555, 57, 187), (114, 111, 586, 584), (519, 523, 691, 689), (562, 558, 187, 194), (567, 562, 194, 216), (523, 526, 694, 691), (526, 561, 697, 694), (572, 567, 216, 222), (316, 311, 575, 594), (561, 563, 699, 697), (563, 564, 701, 699), (298, 256, 525, 74), (172, 430, 648, 411), (544, 684, 333, 55), (564, 566, 703, 701), (61, 516, 162, 290), (304, 275, 398, 409), (474, 599, 542, 189)])
me_cube.polygons.foreach_set('use_smooth', [True] * 654)
me_cube.polygons.foreach_set('material_index', [0, 1, 1, 0, 1, 1, 1, 0, 0, 0, 0, 0, 1, 0, 0, 0, 0, 0, 0, 0, 0, 0, 0, 0, 0, 0, 0, 0, 0, 0, 0, 0, 0, 0, 0, 0, 0, 0, 0, 0, 1, 1, 1, 1, 1, 1, 1, 0, 0, 0, 0, 0, 0, 0, 1, 1, 1, 1, 1, 0, 2, 1, 0, 0, 0, 0, 0, 1, 1, 1, 2, 2, 1, 1, 0, 0, 0, 0, 0, 0, 0, 1, 1, 1, 1, 1, 1, 2, 2, 2, 2, 2, 2, 2, 2, 0, 2, 2, 2, 2, 2, 2, 2, 2, 2, 2, 2, 2, 2, 2, 2, 2, 2, 2, 2, 2, 2, 2, 2, 2, 2, 1, 1, 1, 1, 1, 2, 2, 2, 2, 2, 2, 2, 1, 1, 1, 1, 1, 1, 2, 2, 2, 2, 2, 2, 2, 2, 2, 2, 2, 2, 2, 2, 0, 1, 1, 1, 1, 1, 1, 2, 1, 1, 1, 1, 1, 2, 2, 2, 1, 1, 2, 0, 0, 0, 2, 2, 2, 2, 1, 1, 1, 1, 2, 2, 2, 2, 2, 0, 0, 0, 0, 0, 0, 0, 0, 0, 0, 0, 1, 1, 1, 1, 0, 0, 0, 0, 1, 1, 2, 2, 0, 0, 0, 0, 0, 0, 0, 0, 2, 1, 1, 1, 2, 2, 2, 2, 0, 0, 0, 0, 2, 2, 2, 2, 1, 1, 1, 1, 0, 0, 0, 0, 0, 0, 0, 2, 1, 1, 1, 1, 0, 0, 0, 0, 1, 2, 2, 1, 0, 0, 0, 2, 2, 2, 1, 1, 1, 1, 2, 2, 2, 2, 2, 2, 2, 2, 1, 1, 2, 2, 2, 2, 0, 0, 1, 1, 2, 2, 0, 0, 0, 0, 2, 2, 1, 1, 2, 2, 2, 2, 1, 1, 1, 1, 2, 2, 1, 1, 0, 0, 2, 2, 1, 1, 2, 2, 1, 1, 2, 2, 2, 2, 2, 2, 0, 0, 2, 2, 0, 0, 2, 2, 0, 0, 2, 2, 2, 2, 0, 0, 0, 0, 0, 0, 0, 0, 0, 0, 0, 0, 0, 0, 0, 0, 0, 0, 2, 2, 0, 0, 2, 2, 0, 0, 2, 2, 1, 1, 2, 2, 1, 2, 2, 2, 2, 0, 2, 2, 0, 0, 2, 2, 0, 0, 2, 2, 0, 2, 2, 2, 2, 0, 2, 2, 0, 0, 0, 0, 0, 0, 0, 0, 0, 0, 0, 0, 0, 2, 0, 0, 2, 2, 0, 0, 2, 2, 0, 0, 2, 2, 0, 0, 2, 2, 2, 2, 2, 2, 2, 2, 2, 0, 2, 2, 0, 0, 2, 2, 0, 0, 2, 2, 0, 2, 2, 2, 2, 0, 2, 2, 2, 2, 2, 2, 2, 2, 2, 2, 2, 2, 2, 0, 2, 2, 0, 0, 2, 2, 0, 0, 2, 2, 0, 2, 2, 2, 2, 0, 0, 0, 0, 0, 0, 0, 0, 0, 0, 0, 0, 0, 0, 2, 0, 0, 2, 2, 0, 0, 2, 2, 0, 0, 2, 2, 0, 0, 0, 0, 0, 0, 0, 0, 0, 0, 0, 0, 0, 0, 0, 0, 0, 2, 0, 0, 2, 2, 0, 0, 2, 2, 0, 0, 2, 2, 2, 2, 2, 0, 0, 0, 1, 1, 0, 0, 1, 1, 0, 0, 1, 1, 2, 2, 1, 1, 2, 2, 1, 1, 2, 1, 1, 1, 2, 2, 1, 1, 0, 0, 1, 1, 0, 0, 1, 2, 0, 0, 2, 1, 0, 2, 1, 1, 2, 2, 1, 1, 2, 2, 2, 1, 2, 2, 2, 2, 2, 2, 2, 2, 2, 2, 2, 2, 2, 0, 2, 0, 0, 0, 0, 0, 0, 0, 0, 0, 0, 0, 0, 0, 2, 1, 2, 2, 1, 1, 0, 1, 1, 1, 1, 1, 1, 2, 1, 1, 1, 1, 1, 1, 1, 1, 1, 1, 1, 1, 1, 1, 0, 0, 0, 1, 0, 2, 2])
_uv = me_cube.uv_layers.new(name='UVMap')
_uv.uv.foreach_set('vector', [0.2449, 0.8821, 0.1185, 0.8814, 0.1174, 0.7548, 0.1172, 0.6272, 0.1171, 0.4995, 0.1172, 0.3719, 0.1176, 0.2445, 0.1182, 0.1182, 0.2448, 0.1171, 0.3723, 0.1168, 0.5, 0.1167, 0.6277, 0.1169, 0.755, 0.1171, 0.8813, 0.1178, 0.8824, 0.2444, 0.8828, 0.372, 0.8829, 0.4997, 0.8828, 0.6274, 0.8825, 0.7548, 0.8819, 0.8812, 0.7552, 0.8823, 0.6277, 0.8826, 0.4999, 0.8826, 0.3722, 0.8825, 0.1175, 0.2444, 0.1184, 0.1181, 0.2449, 0.1172, 0.3724, 0.1169, 0.5001, 0.1168, 0.6277, 0.1169, 0.7551, 0.1172, 0.8814, 0.1178, 0.8825, 0.2444, 0.8828, 0.372, 0.8828, 0.4998, 0.8827, 0.6275, 0.8824, 0.7549, 0.8815, 0.8813, 0.7549, 0.8822, 0.6274, 0.8826, 0.4997, 0.8826, 0.372, 0.8825, 0.2447, 0.8821, 0.1183, 0.8814, 0.1173, 0.7548, 0.1171, 0.6272, 0.117, 0.4994, 0.1172, 0.3718, 0.755, 0.1172, 0.8814, 0.1179, 0.8824, 0.2445, 0.8827, 0.3721, 0.8827, 0.4998, 0.8825, 0.6275, 0.8822, 0.7548, 0.8815, 0.8812, 0.7549, 0.8823, 0.6274, 0.8825, 0.4996, 0.8826, 0.3719, 0.8824, 0.2445, 0.8822, 0.1181, 0.8813, 0.1173, 0.7547, 0.1169, 0.6272, 0.1169, 0.4995, 0.1171, 0.3718, 0.1175, 0.2444, 0.1183, 0.118, 0.2448, 0.117, 0.3723, 0.1168, 0.5, 0.1167, 0.6277, 0.1169, 0.2441, 0.9512, 0.1173, 0.9496, 0.1181, 0.9127, 0.2444, 0.9139, 0.1169, 0.4997, 0.1171, 0.3721, 0.1174, 0.2447, 0.1181, 0.1183, 0.2447, 0.1172, 0.3723, 0.1169, 0.5, 0.1169, 0.6277, 0.117, 0.7551, 0.1173, 0.8814, 0.1181, 0.8823, 0.2447, 0.8826, 0.3723, 0.8827, 0.5, 0.8826, 0.6277, 0.8823, 0.755, 0.8815, 0.8813, 0.7549, 0.8823, 0.6273, 0.8827, 0.4996, 0.8828, 0.3719, 0.8826, 0.2446, 0.8824, 0.1183, 0.8816, 0.1174, 0.755, 0.117, 0.6274, 0.9517, 0.244, 0.9496, 0.1168, 0.9871, 0.1152, 0.9891, 0.2436, 0.8822, 0.755, 0.8815, 0.8813, 0.755, 0.8824, 0.6274, 0.8827, 0.4997, 0.8828, 0.372, 0.8827, 0.2446, 0.8824, 0.1183, 0.8815, 0.1173, 0.755, 0.117, 0.6274, 0.1169, 0.4997, 0.1171, 0.372, 0.1174, 0.2446, 0.1182, 0.1182, 0.2448, 0.1172, 0.3723, 0.1169, 0.5001, 0.1168, 0.6277, 0.117, 0.7551, 0.1172, 0.8814, 0.118, 0.8823, 0.2447, 0.8826, 0.3722, 0.8827, 0.5, 0.8826, 0.6276, 0.2438, 0.9886, 0.1159, 0.9868, 0.1173, 0.9496, 0.2441, 0.9512, 0.3718, 0.9517, 0.2441, 0.9512, 0.2444, 0.9139, 0.3719, 0.9144, 0.3716, 0.9892, 0.2438, 0.9886, 0.2441, 0.9512, 0.3718, 0.9517, 0.4996, 0.952, 0.3718, 0.9517, 0.3719, 0.9144, 0.4996, 0.9145, 0.4996, 0.9894, 0.3716, 0.9892, 0.3718, 0.9517, 0.4996, 0.952, 0.9143, 0.2442, 0.9129, 0.1177, 0.9496, 0.1168, 0.9517, 0.244, 0.6275, 0.9519, 0.4996, 0.952, 0.4996, 0.9145, 0.6274, 0.9145, 0.6276, 0.9894, 0.4996, 0.9894, 0.4996, 0.952, 0.6275, 0.9519, 0.7554, 0.9514, 0.6275, 0.9519, 0.6274, 0.9145, 0.7551, 0.9141, 0.7557, 0.9889, 0.6276, 0.9894, 0.6275, 0.9519, 0.7554, 0.9514, 0.8825, 0.9494, 0.7554, 0.9514, 0.7551, 0.9141, 0.8817, 0.9127, 0.8841, 0.9868, 0.7557, 0.9889, 0.7554, 0.9514, 0.8825, 0.9494, 0.9136, 0.9481, 0.8825, 0.9494, 0.8817, 0.9127, 0.9126, 0.9123, 0.2443, 0.04797, 0.1172, 0.04999, 0.1156, 0.01253, 0.244, 0.0105, 0.2446, 0.08531, 0.1181, 0.08675, 0.1172, 0.04999, 0.2443, 0.04797, 0.3722, 0.04748, 0.2443, 0.04797, 0.244, 0.0105, 0.3721, 0.01003, 0.3723, 0.0849, 0.2446, 0.08531, 0.2443, 0.04797, 0.3722, 0.04748, 0.5, 0.0474, 0.3722, 0.04748, 0.3721, 0.01003, 0.5001, 0.009978, 0.5, 0.0848, 0.3723, 0.0849, 0.3722, 0.04748, 0.5, 0.0474, 0.6278, 0.04759, 0.5, 0.0474, 0.5001, 0.009978, 0.6279, 0.01019, 0.6277, 0.08496, 0.5, 0.0848, 0.5, 0.0474, 0.6278, 0.04759, 0.9166, 0.9849, 0.8841, 0.9868, 0.8825, 0.9494, 0.9136, 0.9481, 0.7554, 0.04809, 0.6278, 0.04759, 0.6279, 0.01019, 0.7558, 0.01076, 0.7552, 0.08533, 0.6277, 0.08496, 0.6278, 0.04759, 0.7554, 0.04809, 0.8821, 0.04968, 0.7554, 0.04809, 0.7558, 0.01076, 0.8835, 0.01254, 0.8814, 0.0864, 0.7552, 0.08533, 0.7554, 0.04809, 0.8821, 0.04968, 0.913, 0.05093, 0.8821, 0.04968, 0.8835, 0.01254, 0.9156, 0.01404, 0.9124, 0.08671, 0.8814, 0.0864, 0.8821, 0.04968, 0.913, 0.05093, 0.2442, 0.04805, 0.1171, 0.0501, 0.1154, 0.01265, 0.2439, 0.01056, 0.2445, 0.0854, 0.1179, 0.08683, 0.1171, 0.0501, 0.2442, 0.04805, 0.3721, 0.04754, 0.2442, 0.04805, 0.2439, 0.01056, 0.3721, 0.01007, 0.3722, 0.08498, 0.2445, 0.0854, 0.2442, 0.04805, 0.3721, 0.04754, 0.5001, 0.0475, 0.3721, 0.04754, 0.3721, 0.01007, 0.5001, 0.01006, 0.9522, 0.3719, 0.9517, 0.244, 0.9891, 0.2436, 0.9896, 0.3718, 0.9147, 0.3719, 0.9143, 0.2442, 0.9517, 0.244, 0.9522, 0.3719, 0.9522, 0.4998, 0.9522, 0.3719, 0.9896, 0.3718, 0.9897, 0.4998, 0.9148, 0.4998, 0.9147, 0.3719, 0.9522, 0.3719, 0.9522, 0.4998, 0.952, 0.6277, 0.9522, 0.4998, 0.9897, 0.4998, 0.9894, 0.6278, 0.9146, 0.6276, 0.9148, 0.4998, 0.9522, 0.4998, 0.952, 0.6277, 0.04817, 0.7554, 0.05012, 0.8825, 0.01275, 0.8841, 0.0107, 0.7558, 0.5, 0.08491, 0.3722, 0.08498, 0.3721, 0.04754, 0.5001, 0.0475, 0.6279, 0.04771, 0.5001, 0.0475, 0.5001, 0.01006, 0.628, 0.01031, 0.6278, 0.08509, 0.5, 0.08491, 0.5001, 0.0475, 0.6279, 0.04771, 0.7555, 0.04827, 0.6279, 0.04771, 0.628, 0.01031, 0.7558, 0.01093, 0.7552, 0.08552, 0.6278, 0.08509, 0.6279, 0.04771, 0.7555, 0.04827, 0.8821, 0.04991, 0.7555, 0.04827, 0.7558, 0.01093, 0.8836, 0.01274, 0.8814, 0.08668, 0.7552, 0.08552, 0.7555, 0.04827, 0.8821, 0.04991, 0.08552, 0.7551, 0.08685, 0.8816, 0.05012, 0.8825, 0.04817, 0.7554, 0.04763, 0.6275, 0.04817, 0.7554, 0.0107, 0.7558, 0.01017, 0.6276, 0.08506, 0.6275, 0.08552, 0.7551, 0.04817, 0.7554, 0.04763, 0.6275, 0.04757, 0.4996, 0.04763, 0.6275, 0.01017, 0.6276, 0.01013, 0.4996, 0.08499, 0.4997, 0.08506, 0.6275, 0.04763, 0.6275, 0.04757, 0.4996, 0.2444, 0.9512, 0.1177, 0.9495, 0.1184, 0.9128, 0.2447, 0.9139, 0.2444, 0.04788, 0.1174, 0.04971, 0.1158, 0.01248, 0.244, 0.01044, 0.9515, 0.7554, 0.952, 0.6277, 0.9894, 0.6278, 0.9888, 0.7557, 0.244, 0.9885, 0.1163, 0.9867, 0.1177, 0.9495, 0.2444, 0.9512, 0.372, 0.9518, 0.2444, 0.9512, 0.2447, 0.9139, 0.3721, 0.9144, 0.3719, 0.9892, 0.244, 0.9885, 0.2444, 0.9512, 0.372, 0.9518, 0.4999, 0.952, 0.372, 0.9518, 0.3721, 0.9144, 0.4999, 0.9146, 0.4998, 0.9895, 0.3719, 0.9892, 0.372, 0.9518, 0.4999, 0.952, 0.9142, 0.7551, 0.9146, 0.6276, 0.952, 0.6277, 0.9515, 0.7554, 0.9498, 0.8821, 0.9515, 0.7554, 0.9888, 0.7557, 0.987, 0.8836, 0.913, 0.8814, 0.9142, 0.7551, 0.9515, 0.7554, 0.9498, 0.8821, 0.9485, 0.9132, 0.9498, 0.8821, 0.987, 0.8836, 0.9855, 0.9158, 0.9126, 0.9125, 0.913, 0.8814, 0.9498, 0.8821, 0.9485, 0.9132, 0.04846, 0.244, 0.05032, 0.1172, 0.08698, 0.118, 0.08571, 0.2443, 0.01109, 0.2436, 0.01295, 0.1157, 0.05032, 0.1172, 0.04846, 0.244, 0.9131, 0.05117, 0.8821, 0.04991, 0.8836, 0.01274, 0.9157, 0.01425, 0.6278, 0.952, 0.4999, 0.952, 0.4999, 0.9146, 0.6277, 0.9145, 0.6279, 0.9894, 0.4998, 0.9895, 0.4999, 0.952, 0.6278, 0.952, 0.7557, 0.9515, 0.6278, 0.952, 0.6277, 0.9145, 0.7554, 0.9141, 0.7561, 0.989, 0.6279, 0.9894, 0.6278, 0.952, 0.7557, 0.9515, 0.8829, 0.9494, 0.7557, 0.9515, 0.7554, 0.9141, 0.882, 0.9127, 0.8845, 0.9869, 0.7561, 0.989, 0.7557, 0.9515, 0.8829, 0.9494, 0.04779, 0.3718, 0.04757, 0.4996, 0.01013, 0.4996, 0.01038, 0.3717, 0.08517, 0.3719, 0.08499, 0.4997, 0.04757, 0.4996, 0.04779, 0.3718, 0.04839, 0.2441, 0.04779, 0.3718, 0.01038, 0.3717, 0.01104, 0.2438, 0.08566, 0.2444, 0.08517, 0.3719, 0.04779, 0.3718, 0.04839, 0.2441, 0.05001, 0.1175, 0.04839, 0.2441, 0.01104, 0.2438, 0.01286, 0.116, 0.08674, 0.1181, 0.08566, 0.2444, 0.04839, 0.2441, 0.05001, 0.1175, 0.05127, 0.08648, 0.05001, 0.1175, 0.01286, 0.116, 0.01437, 0.08389, 0.8823, 0.7549, 0.8816, 0.8812, 0.755, 0.8822, 0.6275, 0.8825, 0.4997, 0.8825, 0.3721, 0.8824, 0.2448, 0.8822, 0.1186, 0.8814, 0.1175, 0.7548, 0.1171, 0.6273, 0.117, 0.4996, 0.1171, 0.3719, 0.1175, 0.2444, 0.1182, 0.1178, 0.2448, 0.117, 0.3723, 0.1168, 0.5, 0.1167, 0.6277, 0.1169, 0.7552, 0.1172, 0.8817, 0.1181, 0.8825, 0.2446, 0.8828, 0.3721, 0.8828, 0.4998, 0.8827, 0.6275, 0.9127, 0.9124, 0.8818, 0.9127, 0.8816, 0.8812, 0.913, 0.8813, 0.04835, 0.244, 0.0501, 0.1171, 0.08686, 0.1177, 0.08565, 0.2442, 0.01093, 0.2436, 0.01256, 0.1155, 0.0501, 0.1171, 0.04835, 0.244, 0.0478, 0.3717, 0.04835, 0.244, 0.08565, 0.2442, 0.08519, 0.3718, 0.01037, 0.3716, 0.01093, 0.2436, 0.04835, 0.244, 0.0478, 0.3717, 0.08705, 0.08711, 0.08674, 0.1181, 0.05001, 0.1175, 0.05127, 0.08648, 0.9125, 0.08695, 0.8814, 0.08668, 0.8821, 0.04991, 0.9131, 0.05117, 0.2442, 0.9514, 0.1176, 0.9498, 0.1183, 0.913, 0.2445, 0.9141, 0.2438, 0.9887, 0.1162, 0.9869, 0.1176, 0.9498, 0.2442, 0.9514, 0.3718, 0.9519, 0.2442, 0.9514, 0.2445, 0.9141, 0.3719, 0.9145, 0.3717, 0.9893, 0.2438, 0.9887, 0.2442, 0.9514, 0.3718, 0.9519, 0.2447, 0.0852, 0.1182, 0.08649, 0.1174, 0.04971, 0.2444, 0.04788, 0.04764, 0.4996, 0.0478, 0.3717, 0.08519, 0.3718, 0.08506, 0.4996, 0.0102, 0.4995, 0.01037, 0.3716, 0.0478, 0.3717, 0.04764, 0.4996, 0.04778, 0.6274, 0.04764, 0.4996, 0.08506, 0.4996, 0.0852, 0.6273, 0.01032, 0.6275, 0.0102, 0.4995, 0.04764, 0.4996, 0.04778, 0.6274, 0.04837, 0.7553, 0.04778, 0.6274, 0.0852, 0.6273, 0.08572, 0.755, 0.01089, 0.7557, 0.01032, 0.6275, 0.04778, 0.6274, 0.04837, 0.7553, 0.0504, 0.8824, 0.04837, 0.7553, 0.08572, 0.755, 0.08711, 0.8816, 0.3722, 0.04742, 0.2444, 0.04788, 0.244, 0.01044, 0.3721, 0.009969, 0.3723, 0.08483, 0.2447, 0.0852, 0.2444, 0.04788, 0.3722, 0.04742, 0.5001, 0.04739, 0.3722, 0.04742, 0.3721, 0.009969, 0.5001, 0.009957, 0.5001, 0.08479, 0.3723, 0.08483, 0.3722, 0.04742, 0.5001, 0.04739, 0.6279, 0.0476, 0.5001, 0.04739, 0.5001, 0.009957, 0.628, 0.0102, 0.6278, 0.08497, 0.5001, 0.08479, 0.5001, 0.04739, 0.6279, 0.0476, 0.01297, 0.8841, 0.01089, 0.7557, 0.04837, 0.7553, 0.0504, 0.8824, 0.05168, 0.9135, 0.0504, 0.8824, 0.08711, 0.8816, 0.08747, 0.9125, 0.01492, 0.9165, 0.01297, 0.8841, 0.0504, 0.8824, 0.05168, 0.9135, 0.9516, 0.2442, 0.9498, 0.1172, 0.9871, 0.1156, 0.9891, 0.2439, 0.9143, 0.2445, 0.9131, 0.1179, 0.9498, 0.1172, 0.9516, 0.2442, 0.9521, 0.372, 0.9516, 0.2442, 0.9891, 0.2439, 0.9896, 0.3719, 0.9147, 0.3721, 0.9143, 0.2445, 0.9516, 0.2442, 0.9521, 0.372, 0.04788, 0.3716, 0.04846, 0.244, 0.08571, 0.2443, 0.08525, 0.3717, 0.01047, 0.3715, 0.01109, 0.2436, 0.04846, 0.244, 0.04788, 0.3716, 0.04766, 0.4994, 0.04788, 0.3716, 0.08525, 0.3717, 0.08507, 0.4994, 0.01022, 0.4994, 0.01047, 0.3715, 0.04788, 0.3716, 0.04766, 0.4994, 0.04768, 0.6273, 0.04766, 0.4994, 0.08507, 0.4994, 0.08511, 0.6273, 0.4996, 0.9521, 0.3718, 0.9519, 0.3719, 0.9145, 0.4996, 0.9147, 0.9522, 0.4999, 0.9521, 0.372, 0.9896, 0.3719, 0.9896, 0.4999, 0.9148, 0.4999, 0.9147, 0.3721, 0.9521, 0.372, 0.9522, 0.4999, 0.952, 0.6277, 0.9522, 0.4999, 0.9896, 0.4999, 0.9894, 0.6278, 0.9146, 0.6276, 0.9148, 0.4999, 0.9522, 0.4999, 0.952, 0.6277, 0.9514, 0.7553, 0.952, 0.6277, 0.9894, 0.6278, 0.9887, 0.7556, 0.9141, 0.755, 0.9146, 0.6276, 0.952, 0.6277, 0.9514, 0.7553, 0.9513, 0.7554, 0.9497, 0.8821, 0.9129, 0.8814, 0.914, 0.7551, 0.01021, 0.6274, 0.01022, 0.4994, 0.04766, 0.4994, 0.04768, 0.6273, 0.04812, 0.7552, 0.04768, 0.6273, 0.08511, 0.6273, 0.08547, 0.755, 0.01063, 0.7555, 0.01021, 0.6274, 0.04768, 0.6273, 0.04812, 0.7552, 0.05008, 0.8824, 0.04812, 0.7552, 0.08547, 0.755, 0.08685, 0.8815, 0.0126, 0.884, 0.01063, 0.7555, 0.04812, 0.7552, 0.05008, 0.8824, 0.05133, 0.9135, 0.05008, 0.8824, 0.08685, 0.8815, 0.08713, 0.9125, 0.4995, 0.9895, 0.3717, 0.9893, 0.3718, 0.9519, 0.4996, 0.9521, 0.6275, 0.9521, 0.4996, 0.9521, 0.4996, 0.9147, 0.6274, 0.9146, 0.6276, 0.9895, 0.4995, 0.9895, 0.4996, 0.9521, 0.6275, 0.9521, 0.7554, 0.9515, 0.6275, 0.9521, 0.6274, 0.9146, 0.7551, 0.9141, 0.7557, 0.989, 0.6276, 0.9895, 0.6275, 0.9521, 0.7554, 0.9515, 0.8825, 0.9495, 0.7554, 0.9515, 0.7551, 0.9141, 0.8817, 0.9128, 0.8842, 0.987, 0.7557, 0.989, 0.7554, 0.9515, 0.8825, 0.9495, 0.9498, 0.882, 0.9514, 0.7553, 0.9887, 0.7556, 0.9869, 0.8834, 0.7555, 0.0482, 0.6279, 0.0476, 0.628, 0.0102, 0.7558, 0.01085, 0.7552, 0.08545, 0.6278, 0.08497, 0.6279, 0.0476, 0.7555, 0.0482, 0.8822, 0.04979, 0.7555, 0.0482, 0.7558, 0.01085, 0.8836, 0.01262, 0.8815, 0.08656, 0.7552, 0.08545, 0.7555, 0.0482, 0.8822, 0.04979, 0.9132, 0.05104, 0.8822, 0.04979, 0.8836, 0.01262, 0.9158, 0.01411, 0.914, 0.9482, 0.8829, 0.9494, 0.882, 0.9127, 0.913, 0.9124, 0.9886, 0.7558, 0.9868, 0.8835, 0.9497, 0.8821, 0.9513, 0.7554, 0.9518, 0.6278, 0.9513, 0.7554, 0.914, 0.7551, 0.9145, 0.6277, 0.9893, 0.6279, 0.9886, 0.7558, 0.9513, 0.7554, 0.9518, 0.6278, 0.9521, 0.5, 0.9518, 0.6278, 0.9145, 0.6277, 0.9146, 0.5, 0.9895, 0.5, 0.9893, 0.6279, 0.9518, 0.6278, 0.9521, 0.5, 0.952, 0.3721, 0.9521, 0.5, 0.9146, 0.5, 0.9146, 0.3722, 0.913, 0.8813, 0.9141, 0.755, 0.9514, 0.7553, 0.9498, 0.882, 0.9894, 0.372, 0.9895, 0.5, 0.9521, 0.5, 0.952, 0.3721, 0.9515, 0.2442, 0.952, 0.3721, 0.9146, 0.3722, 0.9141, 0.2445, 0.989, 0.2439, 0.9894, 0.372, 0.952, 0.3721, 0.9515, 0.2442, 0.9496, 0.1171, 0.9515, 0.2442, 0.9141, 0.2445, 0.9128, 0.1179, 0.987, 0.1155, 0.989, 0.2439, 0.9515, 0.2442, 0.9496, 0.1171, 0.9483, 0.08594, 0.9496, 0.1171, 0.9128, 0.1179, 0.9125, 0.08693, 0.9137, 0.9482, 0.8825, 0.9495, 0.8817, 0.9128, 0.9126, 0.9124, 0.9167, 0.985, 0.8842, 0.987, 0.8825, 0.9495, 0.9137, 0.9482, 0.04836, 0.2442, 0.04996, 0.1175, 0.08669, 0.1182, 0.08562, 0.2445, 0.01101, 0.2439, 0.01281, 0.1161, 0.04996, 0.1175, 0.04836, 0.2442, 0.01451, 0.9165, 0.0126, 0.884, 0.05008, 0.8824, 0.05133, 0.9135, 0.7555, 0.04815, 0.8821, 0.04969, 0.8815, 0.08646, 0.7552, 0.08541, 0.7558, 0.01081, 0.8835, 0.01251, 0.8821, 0.04969, 0.7555, 0.04815, 0.6279, 0.04761, 0.7555, 0.04815, 0.7552, 0.08541, 0.6278, 0.08498, 0.9485, 0.913, 0.9498, 0.882, 0.9869, 0.8834, 0.9855, 0.9156, 0.9127, 0.9124, 0.913, 0.8813, 0.9498, 0.882, 0.9485, 0.913, 0.7556, 0.0481, 0.8825, 0.04996, 0.8818, 0.08667, 0.7553, 0.08539, 0.756, 0.01069, 0.884, 0.01246, 0.8825, 0.04996, 0.7556, 0.0481, 0.04777, 0.3719, 0.04836, 0.2442, 0.08562, 0.2445, 0.08514, 0.372, 0.01036, 0.3718, 0.01101, 0.2439, 0.04836, 0.2442, 0.04777, 0.3719, 0.04756, 0.4997, 0.04777, 0.3719, 0.08514, 0.372, 0.08497, 0.4997, 0.01013, 0.4997, 0.01036, 0.3718, 0.04777, 0.3719, 0.04756, 0.4997, 0.6279, 0.04756, 0.7556, 0.0481, 0.7553, 0.08539, 0.6278, 0.08495, 0.628, 0.01013, 0.756, 0.01069, 0.7556, 0.0481, 0.6279, 0.04756, 0.5001, 0.04736, 0.6279, 0.04756, 0.6278, 0.08495, 0.5, 0.08478, 0.5001, 0.009928, 0.628, 0.01013, 0.6279, 0.04756, 0.5001, 0.04736, 0.9851, 0.08297, 0.987, 0.1155, 0.9496, 0.1171, 0.9483, 0.08594, 0.2441, 0.9514, 0.1175, 0.9497, 0.1182, 0.9129, 0.2444, 0.9141, 0.2438, 0.9887, 0.116, 0.9869, 0.1175, 0.9497, 0.2441, 0.9514, 0.3718, 0.952, 0.2441, 0.9514, 0.2444, 0.9141, 0.3719, 0.9146, 0.3717, 0.9894, 0.2438, 0.9887, 0.2441, 0.9514, 0.3718, 0.952, 0.4996, 0.9522, 0.3718, 0.952, 0.3719, 0.9146, 0.4996, 0.9147, 0.4996, 0.9896, 0.3717, 0.9894, 0.3718, 0.952, 0.4996, 0.9522, 0.6276, 0.9521, 0.4996, 0.9522, 0.4996, 0.9147, 0.6275, 0.9147, 0.917, 0.985, 0.8845, 0.9869, 0.8829, 0.9494, 0.914, 0.9482, 0.04828, 0.7553, 0.05029, 0.8824, 0.01285, 0.884, 0.0108, 0.7556, 0.08563, 0.755, 0.08701, 0.8816, 0.05029, 0.8824, 0.04828, 0.7553, 0.04781, 0.6274, 0.04828, 0.7553, 0.0108, 0.7556, 0.01035, 0.6274, 0.04765, 0.6276, 0.04756, 0.4997, 0.08497, 0.4997, 0.08507, 0.6275, 0.01019, 0.6277, 0.01013, 0.4997, 0.04756, 0.4997, 0.04765, 0.6276, 0.04818, 0.7555, 0.04765, 0.6276, 0.08507, 0.6275, 0.08553, 0.7552, 0.0107, 0.7558, 0.01019, 0.6277, 0.04765, 0.6276, 0.04818, 0.7555, 0.628, 0.01021, 0.7558, 0.01081, 0.7555, 0.04815, 0.6279, 0.04761, 0.5001, 0.04744, 0.6279, 0.04761, 0.6278, 0.08498, 0.5001, 0.08483, 0.5001, 0.01002, 0.628, 0.01021, 0.6279, 0.04761, 0.5001, 0.04744, 0.3722, 0.04754, 0.5001, 0.04744, 0.5001, 0.08483, 0.3723, 0.08494, 0.05014, 0.8826, 0.04818, 0.7555, 0.08553, 0.7552, 0.0869, 0.8818, 0.01267, 0.8842, 0.0107, 0.7558, 0.04818, 0.7555, 0.05014, 0.8826, 0.05139, 0.9138, 0.05014, 0.8826, 0.0869, 0.8818, 0.08718, 0.9127, 0.01458, 0.9167, 0.01267, 0.8842, 0.05014, 0.8826, 0.05139, 0.9138, 0.08524, 0.6273, 0.08563, 0.755, 0.04828, 0.7553, 0.04781, 0.6274, 0.04777, 0.4995, 0.04781, 0.6274, 0.01035, 0.6274, 0.01034, 0.4994, 0.08518, 0.4995, 0.08524, 0.6273, 0.04781, 0.6274, 0.04777, 0.4995, 0.04798, 0.3717, 0.04777, 0.4995, 0.01034, 0.4994, 0.01058, 0.3715, 0.3721, 0.0101, 0.5001, 0.01002, 0.5001, 0.04744, 0.3722, 0.04754, 0.2444, 0.04808, 0.3722, 0.04754, 0.3723, 0.08494, 0.2447, 0.0854, 0.2441, 0.01063, 0.3721, 0.0101, 0.3722, 0.04754, 0.2444, 0.04808, 0.1174, 0.05001, 0.2444, 0.04808, 0.2447, 0.0854, 0.1182, 0.08667, 0.9125, 0.08681, 0.8815, 0.08656, 0.8822, 0.04979, 0.9132, 0.05104, 0.04811, 0.7552, 0.04987, 0.8822, 0.01261, 0.8837, 0.01066, 0.7555, 0.08545, 0.7549, 0.0867, 0.8814, 0.04987, 0.8822, 0.04811, 0.7552, 0.04761, 0.6273, 0.04811, 0.7552, 0.01066, 0.7555, 0.01016, 0.6274, 0.3722, 0.04742, 0.5001, 0.04736, 0.5, 0.08478, 0.3722, 0.08483, 0.3721, 0.009967, 0.5001, 0.009928, 0.5001, 0.04736, 0.3722, 0.04742, 0.2443, 0.04786, 0.3722, 0.04742, 0.3722, 0.08483, 0.2446, 0.08519, 0.244, 0.01041, 0.3721, 0.009967, 0.3722, 0.04742, 0.2443, 0.04786, 0.6276, 0.9896, 0.4996, 0.9896, 0.4996, 0.9522, 0.6276, 0.9521, 0.7554, 0.9516, 0.6276, 0.9521, 0.6275, 0.9147, 0.7552, 0.9142, 0.7558, 0.9891, 0.6276, 0.9896, 0.6276, 0.9521, 0.7554, 0.9516, 0.8826, 0.9495, 0.7554, 0.9516, 0.7552, 0.9142, 0.8817, 0.9128, 0.1173, 0.04973, 0.2443, 0.04786, 0.2446, 0.08519, 0.1181, 0.08647, 0.1158, 0.0123, 0.244, 0.01041, 0.2443, 0.04786, 0.1173, 0.04973, 0.0862, 0.0509, 0.1173, 0.04973, 0.1181, 0.08647, 0.0871, 0.08675, 0.08334, 0.01413, 0.1158, 0.0123, 0.1173, 0.04973, 0.0862, 0.0509, 0.08502, 0.6273, 0.08545, 0.7549, 0.04811, 0.7552, 0.04761, 0.6273, 0.04757, 0.4995, 0.04761, 0.6273, 0.01016, 0.6274, 0.01013, 0.4994, 0.08498, 0.4995, 0.08502, 0.6273, 0.04761, 0.6273, 0.04757, 0.4995, 0.0478, 0.3716, 0.04757, 0.4995, 0.01013, 0.4994, 0.01038, 0.3715, 0.08534, 0.3718, 0.08518, 0.4995, 0.04777, 0.4995, 0.04798, 0.3717, 0.04855, 0.2441, 0.04798, 0.3717, 0.01058, 0.3715, 0.01121, 0.2437, 0.0858, 0.2444, 0.08534, 0.3718, 0.04798, 0.3717, 0.04855, 0.2441, 0.0501, 0.1174, 0.04855, 0.2441, 0.01121, 0.2437, 0.01294, 0.116, 0.8842, 0.987, 0.7558, 0.9891, 0.7554, 0.9516, 0.8826, 0.9495, 0.9137, 0.9482, 0.8826, 0.9495, 0.8817, 0.9128, 0.9126, 0.9124, 0.9167, 0.985, 0.8842, 0.987, 0.8826, 0.9495, 0.9137, 0.9482, 0.2443, 0.04798, 0.1171, 0.05002, 0.1155, 0.01257, 0.2439, 0.01049, 0.08518, 0.3717, 0.08498, 0.4995, 0.04757, 0.4995, 0.0478, 0.3716, 0.04842, 0.2439, 0.0478, 0.3716, 0.01038, 0.3715, 0.01105, 0.2436, 0.0857, 0.2442, 0.08518, 0.3717, 0.0478, 0.3716, 0.04842, 0.2439, 0.0501, 0.1172, 0.04842, 0.2439, 0.01105, 0.2436, 0.01289, 0.1157, 0.08686, 0.1181, 0.0858, 0.2444, 0.04855, 0.2441, 0.0501, 0.1174, 0.05134, 0.08644, 0.0501, 0.1174, 0.01294, 0.116, 0.01442, 0.08386, 0.08711, 0.08705, 0.08686, 0.1181, 0.0501, 0.1174, 0.05134, 0.08644, 0.9516, 0.2439, 0.9495, 0.1168, 0.9869, 0.1151, 0.989, 0.2435, 0.08687, 0.1179, 0.0857, 0.2442, 0.04842, 0.2439, 0.0501, 0.1172, 0.05139, 0.08613, 0.0501, 0.1172, 0.01289, 0.1157, 0.01441, 0.08349, 0.08722, 0.08683, 0.08687, 0.1179, 0.0501, 0.1172, 0.05139, 0.08613, 0.9512, 0.7553, 0.9496, 0.8819, 0.9129, 0.8813, 0.914, 0.755, 0.1158, 0.01264, 0.2441, 0.01063, 0.2444, 0.04808, 0.1174, 0.05001, 0.08637, 0.05124, 0.1174, 0.05001, 0.1182, 0.08667, 0.08733, 0.08699, 0.08343, 0.01454, 0.1158, 0.01264, 0.1174, 0.05001, 0.08637, 0.05124, 0.7554, 0.9514, 0.8825, 0.9496, 0.884, 0.9868, 0.7558, 0.9888, 0.2444, 0.9511, 0.1178, 0.9495, 0.1185, 0.9128, 0.2447, 0.9139, 0.244, 0.9885, 0.1164, 0.9866, 0.1178, 0.9495, 0.2444, 0.9511, 0.9515, 0.2442, 0.9496, 0.1171, 0.987, 0.1155, 0.989, 0.2439, 0.9141, 0.2445, 0.9128, 0.1179, 0.9496, 0.1171, 0.9515, 0.2442, 0.952, 0.3721, 0.9515, 0.2442, 0.989, 0.2439, 0.9895, 0.3721, 0.9146, 0.3722, 0.9141, 0.2445, 0.9515, 0.2442, 0.952, 0.3721, 0.7551, 0.9141, 0.8817, 0.9128, 0.8825, 0.9496, 0.7554, 0.9514, 0.6276, 0.9519, 0.7554, 0.9514, 0.7558, 0.9888, 0.6276, 0.9894, 0.6275, 0.9145, 0.7551, 0.9141, 0.7554, 0.9514, 0.6276, 0.9519, 0.4997, 0.952, 0.6276, 0.9519, 0.6276, 0.9894, 0.4996, 0.9894, 0.3719, 0.9517, 0.2444, 0.9511, 0.2447, 0.9139, 0.372, 0.9143, 0.3718, 0.9891, 0.244, 0.9885, 0.2444, 0.9511, 0.3719, 0.9517, 0.2446, 0.08533, 0.118, 0.08675, 0.1171, 0.05002, 0.2443, 0.04798, 0.3722, 0.04749, 0.2443, 0.04798, 0.2439, 0.01049, 0.3721, 0.01002, 0.9521, 0.5, 0.952, 0.3721, 0.9895, 0.3721, 0.9895, 0.5, 0.9147, 0.5, 0.9146, 0.3722, 0.952, 0.3721, 0.9521, 0.5, 0.4997, 0.9519, 0.3719, 0.9517, 0.372, 0.9143, 0.4997, 0.9145, 0.4997, 0.9893, 0.3718, 0.9891, 0.3719, 0.9517, 0.4997, 0.9519, 0.3722, 0.08492, 0.2446, 0.08533, 0.2443, 0.04798, 0.3722, 0.04749, 0.5001, 0.04745, 0.3722, 0.04749, 0.3721, 0.01002, 0.5001, 0.01002, 0.9142, 0.2442, 0.9128, 0.1176, 0.9495, 0.1168, 0.9516, 0.2439, 0.9522, 0.3718, 0.9516, 0.2439, 0.989, 0.2435, 0.9896, 0.3717, 0.9519, 0.6278, 0.9521, 0.5, 0.9895, 0.5, 0.9893, 0.628, 0.9145, 0.6277, 0.9147, 0.5, 0.9521, 0.5, 0.9519, 0.6278, 0.5001, 0.08487, 0.3722, 0.08492, 0.3722, 0.04749, 0.5001, 0.04745, 0.6279, 0.04768, 0.5001, 0.04745, 0.5001, 0.01002, 0.628, 0.01028, 0.9148, 0.3719, 0.9142, 0.2442, 0.9516, 0.2439, 0.9522, 0.3718, 0.9523, 0.4997, 0.9522, 0.3718, 0.9896, 0.3717, 0.9897, 0.4998, 0.9149, 0.4997, 0.9148, 0.3719, 0.9522, 0.3718, 0.9523, 0.4997, 0.9521, 0.6276, 0.9523, 0.4997, 0.9897, 0.4998, 0.9895, 0.6277, 0.4997, 0.9146, 0.6275, 0.9145, 0.6276, 0.9519, 0.4997, 0.952, 0.3718, 0.9518, 0.4997, 0.952, 0.4996, 0.9894, 0.3717, 0.9892, 0.9886, 0.7556, 0.9867, 0.8834, 0.9496, 0.8819, 0.9512, 0.7553, 0.9518, 0.6277, 0.9512, 0.7553, 0.914, 0.755, 0.9144, 0.6276, 0.6276, 0.9518, 0.4997, 0.9519, 0.4997, 0.9145, 0.6275, 0.9144, 0.6277, 0.9893, 0.4997, 0.9893, 0.4997, 0.9519, 0.6276, 0.9518, 0.372, 0.9144, 0.4997, 0.9146, 0.4997, 0.952, 0.3718, 0.9518, 0.2442, 0.9512, 0.3718, 0.9518, 0.3717, 0.9892, 0.2439, 0.9885, 0.9892, 0.6278, 0.9886, 0.7556, 0.9512, 0.7553, 0.9518, 0.6277, 0.9521, 0.4999, 0.9518, 0.6277, 0.9144, 0.6276, 0.9146, 0.4998, 0.9895, 0.4999, 0.9892, 0.6278, 0.9518, 0.6277, 0.9521, 0.4999, 0.952, 0.372, 0.9521, 0.4999, 0.9146, 0.4998, 0.9146, 0.372, 0.6278, 0.08505, 0.5001, 0.08487, 0.5001, 0.04745, 0.6279, 0.04768, 0.7555, 0.04825, 0.6279, 0.04768, 0.628, 0.01028, 0.7559, 0.01091, 0.9895, 0.3719, 0.9895, 0.4999, 0.9521, 0.4999, 0.952, 0.372, 0.9516, 0.2441, 0.952, 0.372, 0.9146, 0.372, 0.9142, 0.2443, 0.9147, 0.6275, 0.9149, 0.4997, 0.9523, 0.4997, 0.9521, 0.6276, 0.9516, 0.7552, 0.9521, 0.6276, 0.9895, 0.6277, 0.9889, 0.7556, 0.7555, 0.9514, 0.6276, 0.9518, 0.6275, 0.9144, 0.7552, 0.914, 0.7558, 0.9889, 0.6277, 0.9893, 0.6276, 0.9518, 0.7555, 0.9514, 0.9513, 0.7554, 0.9519, 0.6278, 0.9893, 0.628, 0.9887, 0.7558, 0.9141, 0.7552, 0.9145, 0.6277, 0.9519, 0.6278, 0.9513, 0.7554, 0.8826, 0.9494, 0.7555, 0.9514, 0.7552, 0.914, 0.8818, 0.9127, 0.8842, 0.9869, 0.7558, 0.9889, 0.7555, 0.9514, 0.8826, 0.9494, 0.9497, 0.8821, 0.9513, 0.7554, 0.9887, 0.7558, 0.9868, 0.8835, 0.913, 0.8814, 0.9141, 0.7552, 0.9513, 0.7554, 0.9497, 0.8821, 0.9138, 0.9482, 0.8826, 0.9494, 0.8818, 0.9127, 0.9127, 0.9124, 0.9167, 0.985, 0.8842, 0.9869, 0.8826, 0.9494, 0.9138, 0.9482, 0.9484, 0.9131, 0.9497, 0.8821, 0.9868, 0.8835, 0.9853, 0.9157, 0.9126, 0.9124, 0.913, 0.8814, 0.9497, 0.8821, 0.9484, 0.9131, 0.8825, 0.04996, 0.9136, 0.05113, 0.9127, 0.08699, 0.8818, 0.08667, 0.884, 0.01246, 0.9165, 0.01434, 0.9136, 0.05113, 0.8825, 0.04996, 0.1171, 0.0501, 0.08595, 0.05139, 0.08293, 0.01461, 0.1154, 0.01265, 0.1179, 0.08683, 0.087, 0.0872, 0.08595, 0.05139, 0.1171, 0.0501, 0.0501, 0.1171, 0.05123, 0.0859, 0.0871, 0.08675, 0.08686, 0.1177, 0.01256, 0.1155, 0.01441, 0.08303, 0.05123, 0.0859, 0.0501, 0.1171, 0.04996, 0.1175, 0.05122, 0.08657, 0.087, 0.0872, 0.08669, 0.1182, 0.01281, 0.1161, 0.01432, 0.08398, 0.05122, 0.08657, 0.04996, 0.1175, 0.9498, 0.1172, 0.9486, 0.08608, 0.9853, 0.08322, 0.9871, 0.1156, 0.9131, 0.1179, 0.9127, 0.08699, 0.9486, 0.08608, 0.9498, 0.1172, 0.9496, 0.1171, 0.9483, 0.08595, 0.9851, 0.08297, 0.987, 0.1155, 0.9128, 0.1179, 0.9125, 0.08695, 0.9483, 0.08595, 0.9496, 0.1171, 0.1178, 0.9495, 0.08683, 0.9482, 0.08747, 0.9125, 0.1185, 0.9128, 0.1164, 0.9866, 0.08424, 0.9851, 0.08683, 0.9482, 0.1178, 0.9495, 0.1176, 0.9498, 0.08656, 0.9485, 0.08718, 0.9127, 0.1183, 0.913, 0.1162, 0.9869, 0.08397, 0.9854, 0.08656, 0.9485, 0.1176, 0.9498, 0.9143, 0.755, 0.9147, 0.6275, 0.9521, 0.6276, 0.9516, 0.7552, 0.95, 0.882, 0.9516, 0.7552, 0.9889, 0.7556, 0.9872, 0.8833, 0.04909, 0.04971, 0.01948, 0.04763, 0.02478, 0.02566, 0.04669, 0.02014, 0.08595, 0.05139, 0.04909, 0.04971, 0.04669, 0.02014, 0.08293, 0.01461, 0.9132, 0.8813, 0.9143, 0.755, 0.9516, 0.7552, 0.95, 0.882, 0.9488, 0.913, 0.95, 0.882, 0.9872, 0.8833, 0.9857, 0.9155, 0.05122, 0.08657, 0.01432, 0.08398, 0.01948, 0.04763, 0.04909, 0.04971, 0.087, 0.0872, 0.05122, 0.08657, 0.04909, 0.04971, 0.08595, 0.05139, 0.913, 0.9124, 0.9132, 0.8813, 0.95, 0.882, 0.9488, 0.913, 0.05029, 0.8824, 0.05157, 0.9135, 0.01479, 0.9165, 0.01285, 0.884, 0.95, 0.04906, 0.9521, 0.01943, 0.9741, 0.02475, 0.9796, 0.04669, 0.9483, 0.08595, 0.95, 0.04906, 0.9796, 0.04669, 0.9851, 0.08297, 0.08701, 0.8816, 0.08737, 0.9125, 0.05157, 0.9135, 0.05029, 0.8824, 0.1172, 0.04999, 0.08609, 0.05125, 0.08309, 0.01446, 0.1156, 0.01253, 0.9131, 0.05117, 0.9157, 0.01425, 0.9521, 0.01943, 0.95, 0.04906, 0.9125, 0.08695, 0.9131, 0.05117, 0.95, 0.04906, 0.9483, 0.08595, 0.1181, 0.08675, 0.08711, 0.08705, 0.08609, 0.05125, 0.1172, 0.04999, 0.1177, 0.9495, 0.08673, 0.9482, 0.08737, 0.9125, 0.1184, 0.9128, 0.04968, 0.9506, 0.04759, 0.9803, 0.02561, 0.9749, 0.02009, 0.953, 0.05139, 0.9138, 0.04968, 0.9506, 0.02009, 0.953, 0.01458, 0.9167, 0.1163, 0.9867, 0.08413, 0.9851, 0.08673, 0.9482, 0.1177, 0.9495, 0.9495, 0.1168, 0.9482, 0.08566, 0.985, 0.08264, 0.9869, 0.1151, 0.08656, 0.9485, 0.08397, 0.9854, 0.04759, 0.9803, 0.04968, 0.9506, 0.08718, 0.9127, 0.08656, 0.9485, 0.04968, 0.9506, 0.05139, 0.9138, 0.9128, 0.1176, 0.9124, 0.08671, 0.9482, 0.08566, 0.9495, 0.1168, 0.04988, 0.9504, 0.04779, 0.98, 0.02582, 0.9747, 0.02031, 0.9527, 0.9505, 0.9499, 0.9801, 0.952, 0.9748, 0.974, 0.9529, 0.9795, 0.9137, 0.9482, 0.9505, 0.9499, 0.9529, 0.9795, 0.9167, 0.985, 0.9891, 0.2437, 0.9895, 0.3719, 0.952, 0.372, 0.9516, 0.2441, 0.9496, 0.117, 0.9516, 0.2441, 0.9142, 0.2443, 0.9128, 0.1178, 0.9505, 0.04926, 0.9527, 0.01973, 0.9746, 0.02515, 0.98, 0.04704, 0.9486, 0.08608, 0.9505, 0.04926, 0.98, 0.04704, 0.9853, 0.08322, 0.9871, 0.1153, 0.9891, 0.2437, 0.9516, 0.2441, 0.9496, 0.117, 0.9483, 0.0858, 0.9496, 0.117, 0.9128, 0.1178, 0.9125, 0.08681, 0.9136, 0.05113, 0.9165, 0.01434, 0.9527, 0.01973, 0.9505, 0.04926, 0.9127, 0.08699, 0.9136, 0.05113, 0.9505, 0.04926, 0.9486, 0.08608, 0.9852, 0.08281, 0.9871, 0.1153, 0.9496, 0.117, 0.9483, 0.0858, 0.1173, 0.9496, 0.08628, 0.9483, 0.08696, 0.9124, 0.1181, 0.9127, 0.04935, 0.04903, 0.01978, 0.04678, 0.0252, 0.02486, 0.04711, 0.01947, 0.0862, 0.0509, 0.04935, 0.04903, 0.04711, 0.01947, 0.08334, 0.01413, 0.1159, 0.9868, 0.08364, 0.9853, 0.08628, 0.9483, 0.1173, 0.9496, 0.04987, 0.8822, 0.05118, 0.9134, 0.01418, 0.9161, 0.01261, 0.8837, 0.05123, 0.0859, 0.01441, 0.08303, 0.01978, 0.04678, 0.04935, 0.04903, 0.0871, 0.08675, 0.05123, 0.0859, 0.04935, 0.04903, 0.0862, 0.0509, 0.0867, 0.8814, 0.08696, 0.9124, 0.05118, 0.9134, 0.04987, 0.8822, 0.9496, 0.8819, 0.9483, 0.9129, 0.9126, 0.9123, 0.9129, 0.8813, 0.04999, 0.9504, 0.04791, 0.98, 0.02595, 0.9747, 0.02044, 0.9528, 0.05168, 0.9135, 0.04999, 0.9504, 0.02044, 0.9528, 0.01492, 0.9165, 0.9867, 0.8834, 0.9852, 0.9155, 0.9483, 0.9129, 0.9496, 0.8819, 0.1174, 0.04971, 0.08622, 0.05106, 0.08348, 0.01408, 0.1158, 0.01248, 0.08683, 0.9482, 0.08424, 0.9851, 0.04791, 0.98, 0.04999, 0.9504, 0.08747, 0.9125, 0.08683, 0.9482, 0.04999, 0.9504, 0.05168, 0.9135, 0.1182, 0.08649, 0.08722, 0.08683, 0.08622, 0.05106, 0.1174, 0.04971, 0.04932, 0.9503, 0.04715, 0.98, 0.02508, 0.9746, 0.0196, 0.9526, 0.9506, 0.9499, 0.9803, 0.9519, 0.975, 0.9739, 0.953, 0.9795, 0.9138, 0.9482, 0.9506, 0.9499, 0.953, 0.9795, 0.9167, 0.985, 0.05118, 0.9134, 0.04932, 0.9503, 0.0196, 0.9526, 0.01418, 0.9161, 0.08628, 0.9483, 0.08364, 0.9853, 0.04715, 0.98, 0.04932, 0.9503, 0.05157, 0.9135, 0.04988, 0.9504, 0.02031, 0.9527, 0.01479, 0.9165, 0.08673, 0.9482, 0.08413, 0.9851, 0.04779, 0.98, 0.04988, 0.9504, 0.08696, 0.9124, 0.08628, 0.9483, 0.04932, 0.9503, 0.05118, 0.9134, 0.9505, 0.9498, 0.9801, 0.9518, 0.9748, 0.9738, 0.9529, 0.9793, 0.08737, 0.9125, 0.08673, 0.9482, 0.04988, 0.9504, 0.05157, 0.9135, 0.04921, 0.04957, 0.01958, 0.04749, 0.02489, 0.0255, 0.04682, 0.01998, 0.9136, 0.9481, 0.9505, 0.9498, 0.9529, 0.9793, 0.9166, 0.9849, 0.9483, 0.9129, 0.9852, 0.9155, 0.9801, 0.9518, 0.9505, 0.9498, 0.08609, 0.05125, 0.04921, 0.04957, 0.04682, 0.01998, 0.08309, 0.01446, 0.05134, 0.08644, 0.01442, 0.08386, 0.01958, 0.04749, 0.04921, 0.04957, 0.9126, 0.9123, 0.9483, 0.9129, 0.9505, 0.9498, 0.9136, 0.9481, 0.04934, 0.0492, 0.01964, 0.04705, 0.02501, 0.025, 0.04703, 0.01951, 0.08711, 0.08705, 0.05134, 0.08644, 0.04921, 0.04957, 0.08609, 0.05125, 0.9499, 0.0488, 0.9519, 0.0192, 0.9739, 0.02449, 0.9794, 0.0464, 0.08622, 0.05106, 0.04934, 0.0492, 0.04703, 0.01951, 0.08348, 0.01408, 0.05139, 0.08613, 0.01441, 0.08349, 0.01964, 0.04705, 0.04934, 0.0492, 0.9482, 0.08566, 0.9499, 0.0488, 0.9794, 0.0464, 0.985, 0.08264, 0.913, 0.05093, 0.9156, 0.01404, 0.9519, 0.0192, 0.9499, 0.0488, 0.08722, 0.08683, 0.05139, 0.08613, 0.04934, 0.0492, 0.08622, 0.05106, 0.95, 0.04892, 0.9521, 0.01928, 0.9741, 0.0246, 0.9796, 0.04654, 0.9124, 0.08671, 0.913, 0.05093, 0.9499, 0.0488, 0.9482, 0.08566, 0.9509, 0.9499, 0.9806, 0.9519, 0.9753, 0.9739, 0.9533, 0.9795, 0.9483, 0.0858, 0.95, 0.04892, 0.9796, 0.04654, 0.9852, 0.08281, 0.9132, 0.05104, 0.9158, 0.01411, 0.9521, 0.01928, 0.95, 0.04892, 0.914, 0.9482, 0.9509, 0.9499, 0.9533, 0.9795, 0.917, 0.985, 0.9488, 0.913, 0.9857, 0.9155, 0.9806, 0.9519, 0.9509, 0.9499, 0.2445, 0.9139, 0.372, 0.9144, 0.3718, 0.9518, 0.2442, 0.9512, 0.1175, 0.9495, 0.2442, 0.9512, 0.2439, 0.9885, 0.1161, 0.9867, 0.9485, 0.913, 0.9855, 0.9156, 0.9803, 0.9519, 0.9506, 0.9499, 0.9127, 0.9124, 0.9485, 0.913, 0.9506, 0.9499, 0.9138, 0.9482, 0.1182, 0.9128, 0.2445, 0.9139, 0.2442, 0.9512, 0.1175, 0.9495, 0.08651, 0.9483, 0.1175, 0.9495, 0.1161, 0.9867, 0.08392, 0.9852, 0.9143, 0.2445, 0.8825, 0.2446, 0.8817, 0.1181, 0.9131, 0.1179, 0.9147, 0.3721, 0.8828, 0.3721, 0.8825, 0.2446, 0.9143, 0.2445, 0.08713, 0.9125, 0.1182, 0.9128, 0.1175, 0.9495, 0.08651, 0.9483, 0.8821, 0.04969, 0.9132, 0.05092, 0.9126, 0.0867, 0.8815, 0.08646, 0.9148, 0.4999, 0.8828, 0.4998, 0.8828, 0.3721, 0.9147, 0.3721, 0.9146, 0.6276, 0.8827, 0.6275, 0.8828, 0.4998, 0.9148, 0.4999, 0.8835, 0.01251, 0.9157, 0.014, 0.9132, 0.05092, 0.8821, 0.04969, 0.9496, 0.1168, 0.9484, 0.08568, 0.9852, 0.08267, 0.9871, 0.1152, 0.9141, 0.755, 0.8823, 0.7549, 0.8827, 0.6275, 0.9146, 0.6276, 0.913, 0.8813, 0.8816, 0.8812, 0.8823, 0.7549, 0.9141, 0.755, 0.9129, 0.1177, 0.9126, 0.0867, 0.9484, 0.08568, 0.9496, 0.1168, 0.05032, 0.1172, 0.05153, 0.08629, 0.08733, 0.08699, 0.08698, 0.118, 0.1185, 0.9128, 0.08747, 0.9125, 0.08711, 0.8816, 0.1186, 0.8814, 0.1186, 0.8814, 0.08711, 0.8816, 0.08572, 0.755, 0.1175, 0.7548, 0.01295, 0.1157, 0.01483, 0.0834, 0.05153, 0.08629, 0.05032, 0.1172, 0.8825, 0.9496, 0.9136, 0.9482, 0.9164, 0.9852, 0.884, 0.9868, 0.1175, 0.2444, 0.08565, 0.2442, 0.08686, 0.1177, 0.1182, 0.1178, 0.1171, 0.3719, 0.08519, 0.3718, 0.08565, 0.2442, 0.1175, 0.2444, 0.8817, 0.9128, 0.9126, 0.9125, 0.9136, 0.9482, 0.8825, 0.9496, 0.95, 0.04879, 0.9521, 0.01915, 0.9741, 0.02445, 0.9796, 0.04639, 0.117, 0.4996, 0.08506, 0.4996, 0.08519, 0.3718, 0.1171, 0.3719, 0.1171, 0.6273, 0.0852, 0.6273, 0.08506, 0.4996, 0.117, 0.4996, 0.1175, 0.7548, 0.08572, 0.755, 0.0852, 0.6273, 0.1171, 0.6273, 0.1182, 0.1178, 0.08686, 0.1177, 0.0871, 0.08675, 0.1181, 0.08647, 0.7552, 0.08549, 0.6278, 0.08505, 0.6279, 0.04768, 0.7555, 0.04825, 0.8821, 0.0499, 0.7555, 0.04825, 0.7559, 0.01091, 0.8836, 0.01273, 0.9131, 0.1179, 0.8817, 0.1181, 0.8818, 0.08667, 0.9127, 0.08699, 0.2448, 0.117, 0.1182, 0.1178, 0.1181, 0.08647, 0.2446, 0.08519, 0.8814, 0.08666, 0.7552, 0.08549, 0.7555, 0.04825, 0.8821, 0.0499, 0.9132, 0.05116, 0.8821, 0.0499, 0.8836, 0.01273, 0.9158, 0.01424, 0.3723, 0.1168, 0.2448, 0.117, 0.2446, 0.08519, 0.3722, 0.08483, 0.5, 0.1167, 0.3723, 0.1168, 0.3722, 0.08483, 0.5, 0.08478, 0.9125, 0.08693, 0.8814, 0.08666, 0.8821, 0.0499, 0.9132, 0.05116, 0.1175, 0.9497, 0.08649, 0.9484, 0.08717, 0.9127, 0.1182, 0.9129, 0.6277, 0.1169, 0.5, 0.1167, 0.5, 0.08478, 0.6278, 0.08495, 0.7552, 0.1172, 0.6277, 0.1169, 0.6278, 0.08495, 0.7553, 0.08539, 0.116, 0.9869, 0.08382, 0.9853, 0.08649, 0.9484, 0.1175, 0.9497, 0.05012, 0.8825, 0.05141, 0.9135, 0.01467, 0.9165, 0.01275, 0.8841, 0.8817, 0.1181, 0.7552, 0.1172, 0.7553, 0.08539, 0.8818, 0.08667, 0.7552, 0.914, 0.6275, 0.9144, 0.6275, 0.8825, 0.755, 0.8822, 0.08685, 0.8816, 0.08717, 0.9127, 0.05141, 0.9135, 0.05012, 0.8825, 0.9497, 0.8821, 0.9484, 0.9131, 0.9126, 0.9124, 0.9129, 0.8814, 0.6275, 0.9144, 0.4997, 0.9145, 0.4997, 0.8825, 0.6275, 0.8825, 0.4997, 0.9145, 0.372, 0.9143, 0.3721, 0.8824, 0.4997, 0.8825, 0.9868, 0.8835, 0.9853, 0.9156, 0.9484, 0.9131, 0.9497, 0.8821, 0.1171, 0.05002, 0.08601, 0.05131, 0.08299, 0.01452, 0.1155, 0.01257, 0.372, 0.9143, 0.2447, 0.9139, 0.2448, 0.8822, 0.3721, 0.8824, 0.2447, 0.9139, 0.1185, 0.9128, 0.1186, 0.8814, 0.2448, 0.8822, 0.118, 0.08675, 0.08705, 0.08711, 0.08601, 0.05131, 0.1171, 0.05002, 0.04964, 0.9504, 0.04748, 0.98, 0.02553, 0.9746, 0.02008, 0.9527, 0.05141, 0.9135, 0.04964, 0.9504, 0.02008, 0.9527, 0.01467, 0.9165, 0.08649, 0.9484, 0.08382, 0.9853, 0.04748, 0.98, 0.04964, 0.9504, 0.913, 0.9124, 0.9488, 0.913, 0.9509, 0.9499, 0.914, 0.9482, 0.2448, 0.1171, 0.1182, 0.1182, 0.1181, 0.08675, 0.2446, 0.08531, 0.08717, 0.9127, 0.08649, 0.9484, 0.04964, 0.9504, 0.05141, 0.9135, 0.9505, 0.9499, 0.9801, 0.952, 0.9749, 0.9739, 0.9529, 0.9795, 0.3723, 0.1168, 0.2448, 0.1171, 0.2446, 0.08531, 0.3723, 0.0849, 0.5, 0.1167, 0.3723, 0.1168, 0.3723, 0.0849, 0.5, 0.0848, 0.9137, 0.9482, 0.9505, 0.9499, 0.9529, 0.9795, 0.9167, 0.985, 0.9484, 0.9131, 0.9853, 0.9156, 0.9801, 0.952, 0.9505, 0.9499, 0.6277, 0.1169, 0.5, 0.1167, 0.5, 0.0848, 0.6277, 0.08496, 0.755, 0.1171, 0.6277, 0.1169, 0.6277, 0.08496, 0.7552, 0.08533, 0.9126, 0.9124, 0.9484, 0.9131, 0.9505, 0.9499, 0.9137, 0.9482, 0.04914, 0.04962, 0.01953, 0.04754, 0.02484, 0.02557, 0.04675, 0.02005, 0.8813, 0.1178, 0.755, 0.1171, 0.7552, 0.08533, 0.8814, 0.0864, 0.2447, 0.9139, 0.1184, 0.9128, 0.1185, 0.8814, 0.2449, 0.8821, 0.08601, 0.05131, 0.04914, 0.04962, 0.04675, 0.02005, 0.08299, 0.01452, 0.05127, 0.08648, 0.01437, 0.08389, 0.01953, 0.04754, 0.04914, 0.04962, 0.3721, 0.9144, 0.2447, 0.9139, 0.2449, 0.8821, 0.3722, 0.8825, 0.4999, 0.9146, 0.3721, 0.9144, 0.3722, 0.8825, 0.4999, 0.8826, 0.08705, 0.08711, 0.05127, 0.08648, 0.04914, 0.04962, 0.08601, 0.05131, 0.95, 0.04906, 0.9521, 0.01943, 0.9741, 0.02475, 0.9796, 0.04669, 0.6277, 0.9145, 0.4999, 0.9146, 0.4999, 0.8826, 0.6277, 0.8826, 0.7554, 0.9141, 0.6277, 0.9145, 0.6277, 0.8826, 0.7552, 0.8823, 0.9483, 0.08594, 0.95, 0.04906, 0.9796, 0.04669, 0.9851, 0.08297, 0.9132, 0.05116, 0.9158, 0.01424, 0.9521, 0.01943, 0.95, 0.04906, 0.882, 0.9127, 0.7554, 0.9141, 0.7552, 0.8823, 0.8819, 0.8812, 0.1184, 0.9128, 0.08737, 0.9125, 0.08701, 0.8816, 0.1185, 0.8814, 0.9132, 0.8813, 0.8819, 0.8812, 0.8825, 0.7548, 0.9143, 0.755, 0.1176, 0.2445, 0.0858, 0.2444, 0.08686, 0.1181, 0.1182, 0.1182, 0.9484, 0.08568, 0.95, 0.04879, 0.9796, 0.04639, 0.9852, 0.08267, 0.9132, 0.05092, 0.9157, 0.014, 0.9521, 0.01915, 0.95, 0.04879, 0.9142, 0.2442, 0.8824, 0.2444, 0.8813, 0.1178, 0.9128, 0.1176, 0.9148, 0.3719, 0.8828, 0.372, 0.8824, 0.2444, 0.9142, 0.2442, 0.9126, 0.0867, 0.9132, 0.05092, 0.95, 0.04879, 0.9484, 0.08568, 0.04959, 0.04946, 0.02012, 0.04727, 0.02546, 0.02542, 0.0473, 0.01998, 0.9149, 0.4997, 0.8829, 0.4997, 0.8828, 0.372, 0.9148, 0.3719, 0.9147, 0.6275, 0.8828, 0.6274, 0.8829, 0.4997, 0.9149, 0.4997, 0.08637, 0.05124, 0.04959, 0.04946, 0.0473, 0.01998, 0.08343, 0.01454, 0.05153, 0.08629, 0.01483, 0.0834, 0.02012, 0.04727, 0.04959, 0.04946, 0.9143, 0.755, 0.8825, 0.7548, 0.8828, 0.6274, 0.9147, 0.6275, 0.913, 0.9124, 0.882, 0.9127, 0.8819, 0.8812, 0.9132, 0.8813, 0.08733, 0.08699, 0.05153, 0.08629, 0.04959, 0.04946, 0.08637, 0.05124, 0.9505, 0.9501, 0.9802, 0.9523, 0.9748, 0.9743, 0.9528, 0.9798, 0.1185, 0.8814, 0.08701, 0.8816, 0.08563, 0.755, 0.1174, 0.7548, 0.1174, 0.7548, 0.08563, 0.755, 0.08524, 0.6273, 0.1172, 0.6272, 0.9136, 0.9482, 0.9505, 0.9501, 0.9528, 0.9798, 0.9164, 0.9852, 0.9485, 0.9132, 0.9855, 0.9158, 0.9802, 0.9523, 0.9505, 0.9501, 0.1172, 0.6272, 0.08524, 0.6273, 0.08518, 0.4995, 0.1171, 0.4995, 0.1171, 0.4995, 0.08518, 0.4995, 0.08534, 0.3718, 0.1172, 0.3719, 0.9126, 0.9125, 0.9485, 0.9132, 0.9505, 0.9501, 0.9136, 0.9482, 0.04963, 0.9504, 0.04753, 0.98, 0.02554, 0.9747, 0.02002, 0.9528, 0.1172, 0.3719, 0.08534, 0.3718, 0.0858, 0.2444, 0.1176, 0.2445, 0.1182, 0.1182, 0.08686, 0.1181, 0.08711, 0.08705, 0.1181, 0.08675, 0.05133, 0.9135, 0.04963, 0.9504, 0.02002, 0.9528, 0.01451, 0.9165, 0.08651, 0.9483, 0.08392, 0.9852, 0.04753, 0.98, 0.04963, 0.9504, 0.9484, 0.9131, 0.9853, 0.9157, 0.9801, 0.952, 0.9505, 0.9499, 0.9126, 0.9124, 0.9484, 0.9131, 0.9505, 0.9499, 0.9137, 0.9482, 0.08713, 0.9125, 0.08651, 0.9483, 0.04963, 0.9504, 0.05133, 0.9135, 0.08698, 0.118, 0.08733, 0.08699, 0.1182, 0.08667, 0.1184, 0.1181, 0.2445, 0.0854, 0.2447, 0.1172, 0.1181, 0.1183, 0.1179, 0.08683, 0.3722, 0.08498, 0.3723, 0.1169, 0.2447, 0.1172, 0.2445, 0.0854, 0.08571, 0.2443, 0.08698, 0.118, 0.1184, 0.1181, 0.1175, 0.2444, 0.08525, 0.3717, 0.08571, 0.2443, 0.1175, 0.2444, 0.1172, 0.3718, 0.5, 0.08491, 0.5, 0.1169, 0.3723, 0.1169, 0.3722, 0.08498, 0.6278, 0.08509, 0.6277, 0.117, 0.5, 0.1169, 0.5, 0.08491, 0.08507, 0.4994, 0.08525, 0.3717, 0.1172, 0.3718, 0.117, 0.4994, 0.08511, 0.6273, 0.08507, 0.4994, 0.117, 0.4994, 0.1171, 0.6272, 0.7552, 0.08552, 0.7551, 0.1173, 0.6277, 0.117, 0.6278, 0.08509, 0.8814, 0.08668, 0.8814, 0.1181, 0.7551, 0.1173, 0.7552, 0.08552, 0.08547, 0.755, 0.08511, 0.6273, 0.1171, 0.6272, 0.1173, 0.7548, 0.08685, 0.8815, 0.08547, 0.755, 0.1173, 0.7548, 0.1183, 0.8814, 0.2446, 0.8824, 0.2445, 0.9141, 0.1183, 0.913, 0.1183, 0.8816, 0.3719, 0.8826, 0.3719, 0.9145, 0.2445, 0.9141, 0.2446, 0.8824, 0.8824, 0.7549, 0.8827, 0.6275, 0.9146, 0.6276, 0.9142, 0.7551, 0.8827, 0.6275, 0.8828, 0.4998, 0.9148, 0.4998, 0.9146, 0.6276, 0.4996, 0.8828, 0.4996, 0.9147, 0.3719, 0.9145, 0.3719, 0.8826, 0.6273, 0.8827, 0.6274, 0.9146, 0.4996, 0.9147, 0.4996, 0.8828, 0.8828, 0.4998, 0.8828, 0.372, 0.9147, 0.3719, 0.9148, 0.4998, 0.8828, 0.372, 0.8825, 0.2444, 0.9143, 0.2442, 0.9147, 0.3719, 0.7549, 0.8823, 0.7551, 0.9141, 0.6274, 0.9146, 0.6273, 0.8827, 0.1181, 0.1183, 0.1174, 0.2447, 0.08562, 0.2445, 0.08669, 0.1182, 0.8825, 0.2444, 0.8814, 0.1178, 0.9129, 0.1177, 0.9143, 0.2442, 0.8815, 0.8813, 0.8824, 0.7549, 0.9142, 0.7551, 0.913, 0.8814, 0.9125, 0.08693, 0.9132, 0.05116, 0.95, 0.04906, 0.9483, 0.08594, 0.118, 0.08675, 0.1182, 0.1182, 0.08674, 0.1181, 0.08705, 0.08711, 0.1174, 0.2447, 0.1171, 0.3721, 0.08514, 0.372, 0.08562, 0.2445, 0.1171, 0.3721, 0.1169, 0.4997, 0.08497, 0.4997, 0.08514, 0.372, 0.1183, 0.8815, 0.1182, 0.9129, 0.08717, 0.9127, 0.08685, 0.8816, 0.8815, 0.8813, 0.8817, 0.9128, 0.7552, 0.9142, 0.755, 0.8824, 0.1169, 0.4997, 0.117, 0.6274, 0.08507, 0.6275, 0.08497, 0.4997, 0.117, 0.6274, 0.1174, 0.755, 0.08553, 0.7552, 0.08507, 0.6275, 0.755, 0.8824, 0.7552, 0.9142, 0.6275, 0.9147, 0.6274, 0.8827, 0.6274, 0.8827, 0.6275, 0.9147, 0.4996, 0.9147, 0.4997, 0.8828, 0.1174, 0.755, 0.1183, 0.8816, 0.0869, 0.8818, 0.08553, 0.7552, 0.1183, 0.8816, 0.1183, 0.913, 0.08718, 0.9127, 0.0869, 0.8818, 0.4997, 0.8828, 0.4996, 0.9147, 0.3719, 0.9146, 0.372, 0.8827, 0.372, 0.8827, 0.3719, 0.9146, 0.2444, 0.9141, 0.2446, 0.8824, 0.8815, 0.8813, 0.8817, 0.9128, 0.7551, 0.9141, 0.7549, 0.8823, 0.9128, 0.1179, 0.9141, 0.2445, 0.8823, 0.2447, 0.8814, 0.1181, 0.2446, 0.8824, 0.2444, 0.9141, 0.1182, 0.9129, 0.1183, 0.8815, 0.9125, 0.08693, 0.9128, 0.1179, 0.8814, 0.118, 0.8814, 0.08666, 0.9141, 0.2445, 0.9146, 0.3722, 0.8826, 0.3723, 0.8823, 0.2447, 0.9146, 0.3722, 0.9147, 0.5, 0.8827, 0.5, 0.8826, 0.3723, 0.8814, 0.08666, 0.8814, 0.118, 0.7551, 0.1172, 0.7552, 0.08549, 0.7552, 0.08549, 0.7551, 0.1172, 0.6277, 0.117, 0.6278, 0.08505, 0.9147, 0.5, 0.9145, 0.6277, 0.8826, 0.6277, 0.8827, 0.5, 0.9145, 0.6277, 0.9141, 0.7552, 0.8823, 0.755, 0.8826, 0.6277, 0.6278, 0.08505, 0.6277, 0.117, 0.5001, 0.1168, 0.5001, 0.08487, 0.5001, 0.08487, 0.5001, 0.1168, 0.3723, 0.1169, 0.3722, 0.08492, 0.913, 0.8814, 0.9126, 0.9124, 0.8817, 0.9128, 0.8815, 0.8813, 0.9141, 0.7552, 0.913, 0.8814, 0.8815, 0.8813, 0.8823, 0.755, 0.1182, 0.9128, 0.1183, 0.8814, 0.2447, 0.8821, 0.2445, 0.9139, 0.2445, 0.9139, 0.2447, 0.8821, 0.372, 0.8825, 0.372, 0.9144, 0.9125, 0.08681, 0.9132, 0.05104, 0.95, 0.04892, 0.9483, 0.0858, 0.2447, 0.0852, 0.2448, 0.117, 0.1183, 0.118, 0.1182, 0.08649, 0.372, 0.9144, 0.372, 0.8825, 0.4997, 0.8826, 0.4997, 0.9146, 0.4997, 0.9146, 0.4997, 0.8826, 0.6274, 0.8826, 0.6275, 0.9145, 0.3723, 0.08483, 0.3723, 0.1168, 0.2448, 0.117, 0.2447, 0.0852, 0.5001, 0.08479, 0.5, 0.1167, 0.3723, 0.1168, 0.3723, 0.08483, 0.6275, 0.9145, 0.6274, 0.8826, 0.7549, 0.8822, 0.7551, 0.9141, 0.7551, 0.9141, 0.7549, 0.8822, 0.8815, 0.8813, 0.8817, 0.9128, 0.6278, 0.08497, 0.6277, 0.1169, 0.5, 0.1167, 0.5001, 0.08479, 0.7552, 0.08545, 0.755, 0.1172, 0.6277, 0.1169, 0.6278, 0.08497, 0.8817, 0.9128, 0.8815, 0.8813, 0.913, 0.8814, 0.9126, 0.9125, 0.1184, 0.1181, 0.1182, 0.08667, 0.2447, 0.0854, 0.2449, 0.1172, 0.8815, 0.08656, 0.8814, 0.1179, 0.755, 0.1172, 0.7552, 0.08545, 0.2445, 0.8822, 0.2444, 0.9139, 0.1181, 0.9127, 0.1181, 0.8813, 0.2449, 0.1172, 0.2447, 0.0854, 0.3723, 0.08494, 0.3724, 0.1169, 0.3724, 0.1169, 0.3723, 0.08494, 0.5001, 0.08483, 0.5001, 0.1168, 0.3719, 0.8824, 0.3719, 0.9144, 0.2444, 0.9139, 0.2445, 0.8822, 0.4996, 0.8826, 0.4996, 0.9145, 0.3719, 0.9144, 0.3719, 0.8824, 0.5001, 0.1168, 0.5001, 0.08483, 0.6278, 0.08498, 0.6277, 0.1169, 0.6277, 0.1169, 0.6278, 0.08498, 0.7552, 0.08541, 0.7551, 0.1172, 0.6274, 0.8825, 0.6274, 0.9145, 0.4996, 0.9145, 0.4996, 0.8826, 0.7549, 0.8823, 0.7551, 0.9141, 0.6274, 0.9145, 0.6274, 0.8825, 0.7551, 0.1172, 0.7552, 0.08541, 0.8815, 0.08646, 0.8814, 0.1178, 0.8814, 0.1178, 0.8815, 0.08646, 0.9126, 0.0867, 0.9129, 0.1177, 0.8815, 0.8812, 0.8817, 0.9127, 0.7551, 0.9141, 0.7549, 0.8823, 0.9129, 0.8813, 0.9126, 0.9123, 0.8817, 0.9127, 0.8815, 0.8812, 0.1182, 0.08649, 0.1183, 0.118, 0.08687, 0.1179, 0.08722, 0.08683, 0.1183, 0.118, 0.1175, 0.2444, 0.0857, 0.2442, 0.08687, 0.1179, 0.3722, 0.08492, 0.3723, 0.1169, 0.2448, 0.1172, 0.2446, 0.08533, 0.2446, 0.08533, 0.2448, 0.1172, 0.1182, 0.1182, 0.118, 0.08675, 0.914, 0.755, 0.9129, 0.8813, 0.8815, 0.8812, 0.8822, 0.7548, 0.9144, 0.6276, 0.914, 0.755, 0.8822, 0.7548, 0.8825, 0.6275, 0.9129, 0.8814, 0.9126, 0.9124, 0.8817, 0.9128, 0.8815, 0.8813, 0.914, 0.7551, 0.9129, 0.8814, 0.8815, 0.8813, 0.8822, 0.755, 0.9146, 0.4998, 0.9144, 0.6276, 0.8825, 0.6275, 0.8827, 0.4998, 0.9146, 0.372, 0.9146, 0.4998, 0.8827, 0.4998, 0.8827, 0.3721, 0.9145, 0.6277, 0.914, 0.7551, 0.8822, 0.755, 0.8826, 0.6276, 0.9146, 0.5, 0.9145, 0.6277, 0.8826, 0.6276, 0.8827, 0.5, 0.9142, 0.2443, 0.9146, 0.372, 0.8827, 0.3721, 0.8824, 0.2445, 0.9125, 0.08681, 0.9128, 0.1178, 0.8814, 0.1179, 0.8815, 0.08656, 0.9146, 0.3722, 0.9146, 0.5, 0.8827, 0.5, 0.8826, 0.3722, 0.9141, 0.2445, 0.9146, 0.3722, 0.8826, 0.3722, 0.8823, 0.2447, 0.1173, 0.7547, 0.1181, 0.8813, 0.0867, 0.8814, 0.08545, 0.7549, 0.1169, 0.6272, 0.1173, 0.7547, 0.08545, 0.7549, 0.08502, 0.6273, 0.9128, 0.1179, 0.9141, 0.2445, 0.8823, 0.2447, 0.8814, 0.118, 0.1182, 0.1182, 0.1174, 0.2446, 0.08566, 0.2444, 0.08674, 0.1181, 0.1169, 0.4995, 0.1169, 0.6272, 0.08502, 0.6273, 0.08498, 0.4995, 0.1171, 0.3718, 0.1169, 0.4995, 0.08498, 0.4995, 0.08518, 0.3717, 0.1174, 0.2446, 0.1171, 0.372, 0.08517, 0.3719, 0.08566, 0.2444, 0.1171, 0.372, 0.1169, 0.4997, 0.08499, 0.4997, 0.08517, 0.3719, 0.1175, 0.2444, 0.1171, 0.3718, 0.08518, 0.3717, 0.0857, 0.2442, 0.9128, 0.1178, 0.9142, 0.2443, 0.8824, 0.2445, 0.8814, 0.1179, 0.1169, 0.4997, 0.117, 0.6274, 0.08506, 0.6275, 0.08499, 0.4997, 0.117, 0.6274, 0.1173, 0.755, 0.08552, 0.7551, 0.08506, 0.6275, 0.9125, 0.08695, 0.9128, 0.1179, 0.8814, 0.1181, 0.8814, 0.08668, 0.9128, 0.1176, 0.8813, 0.1178, 0.8814, 0.0864, 0.9124, 0.08671, 0.1181, 0.8813, 0.1181, 0.9127, 0.08696, 0.9124, 0.0867, 0.8814, 0.1173, 0.755, 0.1183, 0.8815, 0.08685, 0.8816, 0.08552, 0.7551, 0.1179, 0.08683, 0.1181, 0.1183, 0.08669, 0.1182, 0.087, 0.0872, 0.8818, 0.9127, 0.7552, 0.914, 0.755, 0.8822, 0.8816, 0.8812, 0.08713, 0.9125, 0.08685, 0.8815, 0.1183, 0.8814, 0.1182, 0.9128])
me_cube.materials.append(mat_morphcubematerial1)
me_cube.materials.append(mat_morphcubematerial2)
me_cube.materials.append(mat_morphcubematerial3)
me_cube.use_remesh_preserve_volume = False
me_cube.use_remesh_preserve_attributes = False
me_cube.use_mirror_vertex_groups = False
me_cube.update()

# ---- objects
ob_cube = bpy.data.objects.new('Cube', me_cube)

# ---- transforms, parenting, visibility, modifiers, constraints
ob_cube.location = (0.0, 0.0, 0.0)
ob_cube.lock_rotations_4d = False
ob_cube.empty_display_type = 'ARROWS'
ob_cube.show_all_edges = True
ob_cube.lineart.crease_threshold = 0.0

# ---- collection membership
col_collection_1.objects.link(ob_cube)

# ---- scene / render settings (as saved in the file)
scene.frame_start = 1; scene.frame_end = 250; scene.frame_set(1)
scene.render.engine = 'BLENDER_EEVEE_NEXT'
scene.render.resolution_percentage = 50
scene.render.dither_intensity = 0.0
scene.cycles.use_denoising = False
scene.cycles.samples = 128
scene.cycles.sampling_pattern = 'TABULATED_SOBOL'
scene.cycles.use_adaptive_sampling = False
scene.cycles.use_light_tree = False
scene.cycles.blur_glossy = 0.0
scene.cycles.sample_clamp_indirect = 0.0
scene.view_settings.view_transform = 'Standard'
bpy.context.view_layer.update()

# ---- added for rendering (the .blend has no active camera and no usable light): camera, sun
cam_auto = bpy.data.cameras.new('AutoCamera')
cam_auto.lens = 50.0
cam_auto.sensor_width = 36.0
cam_auto.clip_end = 1000.0
ob_auto_camera = bpy.data.objects.new('AutoCamera', cam_auto)
scene.collection.objects.link(ob_auto_camera)
ob_auto_camera.location = (3.20507, -3.84609, 2.56406)
ob_auto_camera.rotation_euler = (1.09748, -7.21219e-08, 0.694738)
scene.camera = ob_auto_camera
light_auto_sun = bpy.data.lights.new('AutoSun', 'SUN')
light_auto_sun.energy = 3.0
light_auto_sun.angle = 0.0523599
ob_auto_sun = bpy.data.objects.new('AutoSun', light_auto_sun)
scene.collection.objects.link(ob_auto_sun)
ob_auto_sun.rotation_euler = (0.872665, 0.174533, 0.523599)
bpy.context.view_layer.update()
